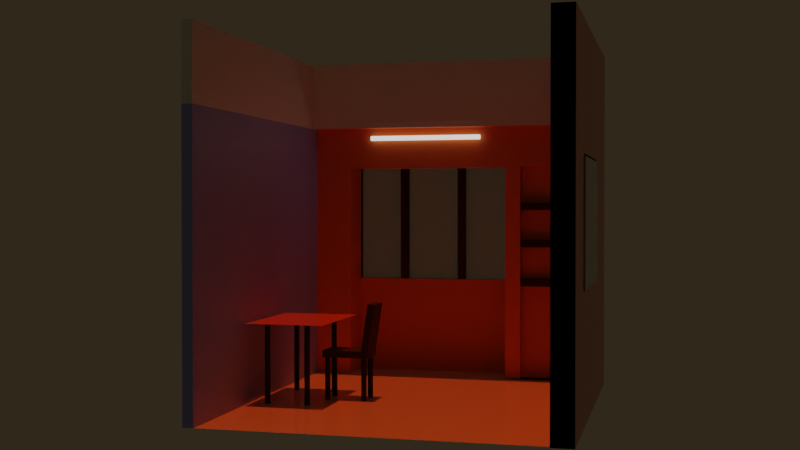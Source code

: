 # Source: room.blend  (saved by Blender 2.92.15; exported with 4.5.12 LTS)
import bpy
from mathutils import Matrix  # noqa: F401  (used for matrix-valued properties, if any)

bpy.ops.wm.read_factory_settings(use_empty=True)
scene = bpy.context.scene
scene.name = 'Scene'

# ---- collections
col_collection = bpy.data.collections.new('Collection'); scene.collection.children.link(col_collection)

# ---- materials (node trees are filled in below, after node groups)
mat_material_006 = bpy.data.materials.new('Material.006')
mat_wall_top__003 = bpy.data.materials.new('wall top .003')
mat_wall_left_003 = bpy.data.materials.new('wall left.003')
mat_material_007 = bpy.data.materials.new('Material.007')
mat_wood_002 = bpy.data.materials.new('wood.002')
mat_black_002 = bpy.data.materials.new('black.002')
mat_light_002 = bpy.data.materials.new('light.002')
mat_material_008 = bpy.data.materials.new('Material.008')
mat_material_008.alpha_threshold = 0.0
mat_material_008.line_color = (0.0, 0.0, 0.0, 1.0)
mat_glass = bpy.data.materials.new('glass')
mat_glass.use_raytrace_refraction = True
mat_glass.use_screen_refraction = True
mat_glass.thickness_mode = 'SLAB'

# ---- material node trees
mat_material_006.use_nodes = True; mat_material_006.node_tree.nodes.clear()
_N = mat_material_006.node_tree.nodes; _L = mat_material_006.node_tree.links
n0 = _N.new('ShaderNodeBsdfPrincipled'); n0.name = 'Principled BSDF'; n0.location = (10, 300)
n0.distribution = 'GGX'
n0.subsurface_method = 'BURLEY'
n0.inputs[0].default_value = (0.8, 0.1692, 0.01902, 1.0)
n0.inputs[2].default_value = 0.6236
n0.inputs[3].default_value = 1.45
n0.inputs[20].default_value = 0.2155
n0.inputs[27].default_value = (0.0, 0.0, 0.0, 1.0)
n0.inputs[28].default_value = 1.0
n1 = _N.new('ShaderNodeOutputMaterial'); n1.name = 'Material Output'; n1.location = (300, 300)
_L.new(n0.outputs[0], n1.inputs[0])
n1.is_active_output = True
mat_wall_top__003.use_nodes = True; mat_wall_top__003.node_tree.nodes.clear()
_N = mat_wall_top__003.node_tree.nodes; _L = mat_wall_top__003.node_tree.links
n0 = _N.new('ShaderNodeBsdfPrincipled'); n0.name = 'Principled BSDF'; n0.location = (10, 300)
n0.distribution = 'GGX'
n0.subsurface_method = 'BURLEY'
n0.inputs[3].default_value = 1.45
n0.inputs[27].default_value = (0.0, 0.0, 0.0, 1.0)
n0.inputs[28].default_value = 1.0
n1 = _N.new('ShaderNodeOutputMaterial'); n1.name = 'Material Output'; n1.location = (300, 300)
_L.new(n0.outputs[0], n1.inputs[0])
n1.is_active_output = True
mat_wall_left_003.use_nodes = True; mat_wall_left_003.node_tree.nodes.clear()
_N = mat_wall_left_003.node_tree.nodes; _L = mat_wall_left_003.node_tree.links
n0 = _N.new('ShaderNodeBsdfPrincipled'); n0.name = 'Principled BSDF'; n0.location = (10, 300)
n0.distribution = 'GGX'
n0.subsurface_method = 'BURLEY'
n0.inputs[0].default_value = (0.3285, 0.3913, 1.0, 1.0)
n0.inputs[3].default_value = 1.45
n0.inputs[27].default_value = (0.0, 0.0, 0.0, 1.0)
n0.inputs[28].default_value = 1.0
n1 = _N.new('ShaderNodeOutputMaterial'); n1.name = 'Material Output'; n1.location = (300, 300)
_L.new(n0.outputs[0], n1.inputs[0])
n1.is_active_output = True
mat_material_007.use_nodes = True; mat_material_007.node_tree.nodes.clear()
_N = mat_material_007.node_tree.nodes; _L = mat_material_007.node_tree.links
n0 = _N.new('ShaderNodeBsdfPrincipled'); n0.name = 'Principled BSDF'; n0.location = (10, 300)
n0.distribution = 'GGX'
n0.subsurface_method = 'BURLEY'
n0.inputs[0].default_value = (0.8, 0.1692, 0.01902, 1.0)
n0.inputs[2].default_value = 0.2418
n0.inputs[3].default_value = 1.45
n0.inputs[20].default_value = 0.2155
n0.inputs[27].default_value = (0.0, 0.0, 0.0, 1.0)
n0.inputs[28].default_value = 1.0
n1 = _N.new('ShaderNodeOutputMaterial'); n1.name = 'Material Output'; n1.location = (300, 300)
_L.new(n0.outputs[0], n1.inputs[0])
n1.is_active_output = True
mat_wood_002.use_nodes = True; mat_wood_002.node_tree.nodes.clear()
_N = mat_wood_002.node_tree.nodes; _L = mat_wood_002.node_tree.links
n0 = _N.new('ShaderNodeBsdfPrincipled'); n0.name = 'Principled BSDF'; n0.location = (58, 686)
n0.distribution = 'GGX'
n0.subsurface_method = 'BURLEY'
n0.inputs[0].default_value = (0.04321, 0.009331, 0.002798, 1.0)
n0.inputs[2].default_value = 0.8564
n0.inputs[3].default_value = 1.45
n0.inputs[27].default_value = (0.0, 0.0, 0.0, 1.0)
n0.inputs[28].default_value = 1.0
n1 = _N.new('ShaderNodeOutputMaterial'); n1.name = 'Material Output'; n1.location = (348, 686)
_L.new(n0.outputs[0], n1.inputs[0])
n1.is_active_output = True
mat_black_002.use_nodes = True; mat_black_002.node_tree.nodes.clear()
_N = mat_black_002.node_tree.nodes; _L = mat_black_002.node_tree.links
n0 = _N.new('ShaderNodeBsdfPrincipled'); n0.name = 'Principled BSDF'; n0.location = (10, 300)
n0.distribution = 'GGX'
n0.subsurface_method = 'BURLEY'
n0.inputs[0].default_value = (0.004255, 0.002909, 0.002461, 1.0)
n0.inputs[3].default_value = 1.45
n0.inputs[27].default_value = (0.0, 0.0, 0.0, 1.0)
n0.inputs[28].default_value = 1.0
n1 = _N.new('ShaderNodeOutputMaterial'); n1.name = 'Material Output'; n1.location = (300, 300)
_L.new(n0.outputs[0], n1.inputs[0])
n1.is_active_output = True
mat_light_002.use_nodes = True; mat_light_002.node_tree.nodes.clear()
_N = mat_light_002.node_tree.nodes; _L = mat_light_002.node_tree.links
n0 = _N.new('ShaderNodeBsdfPrincipled'); n0.name = 'Principled BSDF'; n0.location = (10, 300)
n0.distribution = 'GGX'
n0.subsurface_method = 'BURLEY'
n0.inputs[3].default_value = 1.45
n0.inputs[28].default_value = 1.0
n1 = _N.new('ShaderNodeOutputMaterial'); n1.name = 'Material Output'; n1.location = (300, 300)
_L.new(n0.outputs[0], n1.inputs[0])
n1.is_active_output = True
mat_material_008.use_nodes = True; mat_material_008.node_tree.nodes.clear()
_N = mat_material_008.node_tree.nodes; _L = mat_material_008.node_tree.links
n0 = _N.new('ShaderNodeOutputMaterial'); n0.name = 'Material Output'; n0.location = (306, 299)
n1 = _N.new('ShaderNodeBsdfPrincipled'); n1.name = 'Principled BSDF'; n1.location = (16, 299)
n1.distribution = 'GGX'
n1.subsurface_method = 'BURLEY'
n1.inputs[0].default_value = (0.8, 0.617, 0.2967, 1.0)
n1.inputs[2].default_value = 0.1782
n1.inputs[3].default_value = 1.45
n1.inputs[27].default_value = (0.0, 0.0, 0.0, 1.0)
n1.inputs[28].default_value = 1.0
_L.new(n1.outputs[0], n0.inputs[0])
n0.is_active_output = True
mat_glass.use_nodes = True; mat_glass.node_tree.nodes.clear()
_N = mat_glass.node_tree.nodes; _L = mat_glass.node_tree.links
n0 = _N.new('ShaderNodeBsdfPrincipled'); n0.name = 'Principled BSDF'; n0.location = (10, 300)
n0.distribution = 'GGX'
n0.subsurface_method = 'BURLEY'
n0.inputs[2].default_value = 0.0
n0.inputs[3].default_value = 1.45
n0.inputs[18].default_value = 0.8436
n0.inputs[27].default_value = (0.0, 0.0, 0.0, 1.0)
n0.inputs[28].default_value = 1.0
n1 = _N.new('ShaderNodeOutputMaterial'); n1.name = 'Material Output'; n1.location = (300, 300)
_L.new(n0.outputs[0], n1.inputs[0])
n1.is_active_output = True

# ---- world
world_world = bpy.data.worlds.new('World'); scene.world = world_world
world_world.use_nodes = True; world_world.node_tree.nodes.clear()
_N = world_world.node_tree.nodes; _L = world_world.node_tree.links
n0 = _N.new('ShaderNodeOutputWorld'); n0.name = 'World Output'; n0.location = (300, 300)
n1 = _N.new('ShaderNodeBackground'); n1.name = 'Background'; n1.location = (10, 300)
n1.inputs[0].default_value = (0.05087, 0.03881, 0.02162, 1.0)
n1.inputs[1].default_value = 0.5
_L.new(n1.outputs[0], n0.inputs[0])
n0.is_active_output = True
world_world.color = (0.05088, 0.05088, 0.05088)
world_world.use_sun_shadow = False
world_world.sun_shadow_jitter_overblur = 0.0

# ---- cameras
cam_camera_002 = bpy.data.cameras.new('Camera.002')

# ---- lights
light_area_003 = bpy.data.lights.new('Area.003', 'AREA')
light_area_003.transmission_factor = 0.0
light_area_003.energy = 785.4
light_area_003.shadow_soft_size = 1.104
light_area_003.shadow_maximum_resolution = 0.006
light_area_003.use_absolute_resolution = True
light_area_003.size = 1.104
light_area_003.size_y = 1.0
light_point_002 = bpy.data.lights.new('Point.002', 'SUN')
light_point_002.color = (1.0, 0.09673, 0.008513)
light_point_002.transmission_factor = 0.0
light_point_002.energy = 0.5
light_point_002.shadow_soft_size = 0.25
light_sun_002 = bpy.data.lights.new('Sun.002', 'SUN')
light_sun_002.color = (0.7842, 0.09148, 0.02515)
light_sun_002.transmission_factor = 0.0
light_sun_002.energy = 1.0
light_sun_002.shadow_soft_size = 0.125

# ---- meshes
me_cube_023 = bpy.data.meshes.new('Cube.023')
me_cube_023.from_pydata([(-1.0, -1.0, -1.0), (-1.0, -1.0, 4.322), (-1.0, -0.8493, -1.0), (-1.0, -0.8493, 4.322), (4.958, -1.0, -1.0), (4.958, -1.0, 4.322), (4.958, -0.8493, -1.0), (4.958, -0.8493, 4.322), (-0.178, -0.8493, -1.0), (-0.178, -0.8493, 4.322), (-0.178, -1.0, -1.0), (-0.178, -1.0, 4.322), (-1.0, -0.8493, -1.0), (-0.178, -0.8493, -1.0), (-1.0, -0.2552, 4.322), (-1.0, -0.2552, -1.0), (-0.178, -0.2552, -1.0), (-0.178, -0.2552, 4.322), (-1.0, -0.2552, 3.227), (-0.178, -0.2552, 3.227), (-1.0, -0.8493, 3.227), (-0.178, -0.8493, 3.227), (-1.0, 2.452, 4.322), (-0.178, 2.452, 4.322), (-0.178, 2.452, 3.227), (-1.0, 2.452, 3.227), (-1.0, 3.474, 4.322), (-1.0, 3.474, 3.227), (-0.178, 3.474, 3.227), (-0.178, 3.474, 4.322), (-1.0, 2.452, 0.7102), (-0.178, 2.452, 0.7102), (-1.0, 3.474, 0.7102), (-1.0, 2.452, -0.9861), (-0.178, 2.452, -0.9861), (-0.178, 3.474, -0.9861), (-1.0, 3.474, -0.9861), (-1.0, 2.452, 4.322), (-1.0, 2.452, 3.227), (-0.178, 2.452, 3.227), (-0.178, 2.452, 4.322), (-1.0, -0.2552, 3.227), (-0.178, -0.2552, 3.227), (-0.178, -0.2552, 4.322), (-1.0, -0.2552, 4.322), (-0.3587, -0.8493, -1.0), (-0.3587, -0.2552, -1.0), (-0.3587, -0.2552, 4.322), (-0.3587, -0.8493, 3.227), (-0.3587, -0.2552, 3.227), (-0.3587, 2.452, 4.322), (-0.3587, 2.452, 3.227), (-0.3587, 3.474, 4.322), (-0.3587, 3.474, 3.227), (-0.3587, 2.452, 0.7102), (-0.3587, 3.474, 0.7102), (-0.3587, 2.452, -0.9861), (-0.3587, 3.474, -0.9861), (-0.3587, 2.452, 4.322), (-0.3587, 2.452, 3.227), (-0.3587, -0.2552, 3.227), (-0.3587, -0.2552, 4.322), (-0.3587, 2.452, 2.545), (-0.178, 2.452, 2.545), (-0.178, -0.2552, 2.545), (-0.3587, -0.2552, 2.545), (-0.178, -0.2552, 4.322), (-0.178, -0.8493, 4.322), (-0.178, -0.2552, 3.227), (-0.178, -0.8493, 3.227), (-0.178, 2.452, 3.227), (-0.178, 2.452, 4.322), (-0.178, 3.474, 4.322), (-0.178, 3.474, 3.227), (-0.178, 2.452, 3.227), (-0.178, 2.452, 4.322), (-0.178, -0.2552, 3.227), (-0.178, -0.2552, 4.322), (0.05179, -0.2552, 4.322), (0.05179, -0.8493, 4.322), (0.05179, -0.2552, 3.227), (0.05179, -0.8493, 3.227), (0.05179, 2.452, 3.227), (0.05179, 2.452, 4.322), (0.05179, 3.474, 4.322), (0.05179, 3.474, 3.227), (0.05179, 2.452, 3.227), (0.05179, 2.452, 4.322), (0.05179, -0.2552, 3.227), (0.05179, -0.2552, 4.322), (-0.178, 2.452, 2.558), (-0.178, 3.474, 2.558), (-1.0, 2.452, 2.558), (-1.0, 3.474, 2.558), (-0.3587, 3.474, 2.558), (-0.3587, 2.452, 2.558), (-1.0, 2.704, 4.322), (-0.178, 2.704, 4.322), (-0.178, 2.704, 3.227), (-1.0, 2.704, 3.227), (-0.178, 2.704, 0.7102), (-1.0, 2.704, 0.7102), (-0.178, 2.704, -0.9861), (-1.0, 2.704, -0.9861), (-0.3587, 2.704, -0.9861), (-0.3587, 2.704, 4.322), (-0.178, 2.704, 4.322), (-0.178, 2.704, 3.227), (0.05179, 2.704, 4.322), (0.05179, 2.704, 3.227), (-1.0, 2.704, 2.558), (-0.178, 2.704, 2.558), (-0.3475, 3.474, 0.7102), (-0.3475, 3.474, -0.9861), (-0.3475, 3.474, 2.558), (-0.3475, 2.704, 2.558), (-0.3475, 2.704, 0.7102), (-0.3475, 2.704, -0.9861), (-0.8623, -0.8493, -1.0), (-0.8623, -0.2552, -1.0), (-0.8623, -0.8493, 3.227), (-0.8623, 2.452, 4.322), (-0.8623, 3.474, 4.322), (-0.8623, 2.452, 4.322), (-0.8623, -0.2552, 4.322), (-0.8623, -0.2552, 4.322), (-0.8623, -0.2552, 3.227), (-0.8623, 2.452, 3.227), (-0.8623, 3.474, 3.227), (-0.8623, 2.452, 0.7102), (-0.8623, 3.474, 0.7102), (-0.8623, 2.452, -0.9861), (-0.8623, 3.474, -0.9861), (-0.8623, 2.452, 3.227), (-0.8623, -0.2552, 3.227), (-0.8623, 3.474, 2.558), (-0.8623, 2.452, 2.558), (-0.8623, 2.704, 4.322), (-0.8623, 2.704, -0.9861), (-1.0, 2.452, -1.008), (-1.0, -0.2552, -1.008), (-0.8623, 2.452, -1.008), (-0.8623, -0.2552, -1.008), (-1.0, -0.2552, 0.6146), (-0.8623, -0.2552, 0.6146), (-1.0, 2.452, 0.6146), (-0.8623, 2.452, 0.6146), (-1.0, -1.0, 3.225), (-1.0, -0.8493, 3.225), (4.958, -0.8493, 3.225), (4.958, -1.0, 3.225), (-0.178, -1.0, 3.225), (-0.178, -0.8493, 3.225)], [], [(147, 1, 3, 148), (152, 9, 7, 149), (149, 7, 5, 150), (151, 11, 1, 147), (8, 6, 4, 10), (9, 3, 1, 11), (7, 9, 11, 5), (2, 8, 10, 0), (150, 5, 11, 151), (133, 38, 25, 127), (20, 120, 48, 21, 9, 3), (21, 13, 16, 19), (118, 12, 15, 119), (3, 9, 17, 47, 125, 14), (20, 3, 14, 18), (12, 20, 18, 15), (19, 17, 66, 68), (45, 13, 21, 48), (46, 49, 19, 16), (40, 39, 24, 23), (38, 37, 22, 25), (52, 29, 28, 53), (105, 97, 29, 52), (98, 28, 73, 107), (111, 90, 31, 100), (99, 96, 26, 27), (58, 40, 23, 50), (136, 92, 30, 129), (110, 93, 32, 101), (138, 103, 36, 132), (100, 31, 34, 102), (101, 32, 36, 103), (129, 30, 33, 131), (61, 43, 40, 58), (41, 44, 37, 38), (28, 29, 72, 73), (144, 143, 140, 142), (126, 18, 41, 134), (17, 19, 42, 43), (18, 14, 44, 41), (47, 17, 43, 61), (125, 47, 61, 124), (19, 49, 60, 42), (42, 60, 65, 64), (124, 61, 58, 123), (31, 54, 56, 34), (102, 104, 57, 35), (135, 94, 55, 130), (90, 95, 54, 31), (123, 58, 50, 121), (137, 105, 52, 122), (130, 55, 57, 132), (122, 52, 53, 128), (119, 126, 49, 46), (118, 45, 48, 120), (13, 45, 46, 16), (39, 59, 51, 24), (64, 65, 62, 63), (60, 59, 62, 65), (39, 42, 64, 63), (59, 39, 63, 62), (107, 73, 85, 109), (76, 74, 86, 88), (67, 69, 81, 79), (42, 39, 74, 76), (21, 19, 68, 69), (39, 40, 75, 74), (43, 42, 76, 77), (23, 24, 70, 71), (40, 43, 77, 75), (17, 9, 67, 66), (9, 21, 69, 67), (97, 23, 71, 106), (79, 81, 80, 78), (108, 109, 85, 84), (89, 88, 86, 87), (69, 68, 80, 81), (75, 77, 89, 87), (66, 67, 79, 78), (73, 72, 84, 85), (71, 70, 82, 83), (77, 76, 88, 89), (68, 66, 78, 80), (74, 75, 87, 86), (106, 71, 83, 108), (24, 51, 95, 90), (128, 53, 94, 135), (53, 28, 91, 94), (99, 27, 93, 110), (127, 25, 92, 136), (98, 24, 90, 111), (28, 98, 111, 91), (25, 99, 110, 92), (72, 106, 108, 84), (83, 82, 109, 108), (29, 97, 106, 72), (70, 107, 109, 82), (121, 50, 105, 137), (34, 56, 104, 102), (30, 101, 103, 33), (100, 102, 117, 116), (131, 33, 103, 138), (92, 110, 101, 30), (25, 22, 96, 99), (111, 100, 116, 115), (24, 98, 107, 70), (50, 23, 97, 105), (112, 116, 117, 113), (114, 115, 116, 112), (91, 111, 115, 114), (102, 35, 113, 117), (56, 131, 138, 104), (22, 121, 137, 96), (51, 127, 136, 95), (27, 128, 135, 93), (12, 118, 120, 20), (15, 18, 126, 119), (26, 122, 128, 27), (32, 130, 132, 36), (96, 137, 122, 26), (37, 123, 121, 22), (93, 135, 130, 32), (44, 124, 123, 37), (14, 125, 124, 44), (49, 126, 134, 60), (60, 134, 133, 59), (54, 129, 131, 56), (104, 138, 132, 57), (95, 136, 129, 54), (45, 118, 119, 46), (59, 133, 127, 51), (142, 140, 139, 141), (143, 145, 139, 140), (145, 146, 141, 139), (146, 144, 142, 141), (38, 133, 146, 145), (134, 41, 143, 144), (4, 150, 151, 10), (10, 151, 147, 0), (6, 149, 150, 4), (8, 152, 149, 6), (0, 147, 148, 2)])
me_cube_023.polygons.foreach_set('material_index', [0, 1, 1, 0, 0, 0, 1, 0, 1, 0, 0, 0, 0, 0, 0, 0, 0, 0, 0, 0, 0, 0, 0, 0, 0, 0, 0, 0, 0, 0, 0, 0, 0, 0, 0, 0, 0, 0, 0, 0, 0, 0, 0, 0, 0, 0, 0, 0, 0, 0, 0, 0, 0, 0, 0, 0, 0, 0, 0, 0, 0, 0, 0, 0, 0, 0, 0, 0, 0, 0, 0, 0, 0, 1, 1, 1, 0, 0, 0, 0, 0, 0, 0, 0, 0, 0, 0, 0, 0, 0, 0, 0, 0, 0, 1, 0, 0, 0, 0, 0, 0, 0, 0, 0, 0, 0, 0, 0, 0, 0, 0, 0, 0, 0, 0, 0, 0, 0, 0, 0, 0, 0, 0, 0, 0, 0, 0, 0, 0, 0, 0, 0, 0, 0, 0, 0, 0, 2, 0, 2, 2, 0])
_uv = me_cube_023.uv_layers.new(name='UVMap')
_uv.uv.foreach_set('vector', [0.5735, 0.0, 0.625, 0.0, 0.625, 0.25, 0.5735, 0.25, 0.5735, 0.2845, 0.625, 0.2845, 0.625, 0.5, 0.5735, 0.5, 0.5735, 0.5, 0.625, 0.5, 0.625, 0.75, 0.5735, 0.75, 0.5735, 0.9655, 0.625, 0.9655, 0.625, 1.0, 0.5735, 1.0, 0.1595, 0.5, 0.375, 0.5, 0.375, 0.75, 0.1595, 0.75, 0.8405, 0.5, 0.875, 0.5, 0.875, 0.75, 0.8405, 0.75, 0.625, 0.5, 0.8405, 0.5, 0.8405, 0.75, 0.625, 0.75, 0.125, 0.5, 0.1595, 0.5, 0.1595, 0.75, 0.125, 0.75, 0.5735, 0.75, 0.625, 0.75, 0.625, 0.9655, 0.5735, 0.9655, 0.5736, 0.2558, 0.5736, 0.25, 0.5736, 0.25, 0.5736, 0.2558, 0.5736, 0.25, 0.5736, 0.2558, 0.5736, 0.2769, 0.5736, 0.2845, 0.625, 0.2845, 0.625, 0.25, 0.5736, 0.2845, 0.375, 0.2845, 0.375, 0.2845, 0.5736, 0.2845, 0.375, 0.2558, 0.375, 0.25, 0.375, 0.25, 0.375, 0.2558, 0.625, 0.25, 0.625, 0.2845, 0.625, 0.2845, 0.625, 0.2769, 0.625, 0.2558, 0.625, 0.25, 0.5736, 0.25, 0.625, 0.25, 0.625, 0.25, 0.5736, 0.25, 0.375, 0.25, 0.5736, 0.25, 0.5736, 0.25, 0.375, 0.25, 0.5736, 0.2845, 0.625, 0.2845, 0.625, 0.2845, 0.5736, 0.2845, 0.375, 0.2769, 0.375, 0.2845, 0.5736, 0.2845, 0.5736, 0.2769, 0.375, 0.2769, 0.5736, 0.2769, 0.5736, 0.2845, 0.375, 0.2845, 0.625, 0.2845, 0.5736, 0.2845, 0.5736, 0.2845, 0.625, 0.2845, 0.5736, 0.25, 0.625, 0.25, 0.625, 0.25, 0.5736, 0.25, 0.625, 0.2769, 0.625, 0.2845, 0.5736, 0.2845, 0.5736, 0.2769, 0.625, 0.2769, 0.625, 0.2845, 0.625, 0.2845, 0.625, 0.2769, 0.5736, 0.2845, 0.5736, 0.2845, 0.5736, 0.2845, 0.5736, 0.2845, 0.5736, 0.2845, 0.5736, 0.2845, 0.5736, 0.2845, 0.5736, 0.2845, 0.5736, 0.25, 0.625, 0.25, 0.625, 0.25, 0.5736, 0.25, 0.625, 0.2769, 0.625, 0.2845, 0.625, 0.2845, 0.625, 0.2769, 0.5736, 0.2558, 0.5736, 0.25, 0.5736, 0.25, 0.5736, 0.2558, 0.5736, 0.25, 0.5736, 0.25, 0.5736, 0.25, 0.5736, 0.25, 0.5736, 0.2558, 0.5736, 0.25, 0.5736, 0.25, 0.5736, 0.2558, 0.5736, 0.2845, 0.5736, 0.2845, 0.5736, 0.2845, 0.5736, 0.2845, 0.5736, 0.25, 0.5736, 0.25, 0.5736, 0.25, 0.5736, 0.25, 0.5736, 0.2558, 0.5736, 0.25, 0.5736, 0.25, 0.5736, 0.2558, 0.625, 0.2769, 0.625, 0.2845, 0.625, 0.2845, 0.625, 0.2769, 0.5736, 0.25, 0.625, 0.25, 0.625, 0.25, 0.5736, 0.25, 0.5736, 0.2845, 0.625, 0.2845, 0.625, 0.2845, 0.5736, 0.2845, 0.5736, 0.2558, 0.5736, 0.25, 0.5736, 0.25, 0.5736, 0.2558, 0.5736, 0.2558, 0.5736, 0.25, 0.5736, 0.25, 0.5736, 0.2558, 0.625, 0.2845, 0.5736, 0.2845, 0.5736, 0.2845, 0.625, 0.2845, 0.5736, 0.25, 0.625, 0.25, 0.625, 0.25, 0.5736, 0.25, 0.625, 0.2769, 0.625, 0.2845, 0.625, 0.2845, 0.625, 0.2769, 0.625, 0.2558, 0.625, 0.2769, 0.625, 0.2769, 0.625, 0.2558, 0.5736, 0.2845, 0.5736, 0.2769, 0.5736, 0.2769, 0.5736, 0.2845, 0.5736, 0.2845, 0.5736, 0.2769, 0.5736, 0.2769, 0.5736, 0.2845, 0.625, 0.2558, 0.625, 0.2769, 0.625, 0.2769, 0.625, 0.2558, 0.5736, 0.2845, 0.5736, 0.2769, 0.5736, 0.2769, 0.5736, 0.2845, 0.5736, 0.2845, 0.5736, 0.2769, 0.5736, 0.2769, 0.5736, 0.2845, 0.5736, 0.2558, 0.5736, 0.2769, 0.5736, 0.2769, 0.5736, 0.2558, 0.5736, 0.2845, 0.5736, 0.2769, 0.5736, 0.2769, 0.5736, 0.2845, 0.625, 0.2558, 0.625, 0.2769, 0.625, 0.2769, 0.625, 0.2558, 0.625, 0.2558, 0.625, 0.2769, 0.625, 0.2769, 0.625, 0.2558, 0.5736, 0.2558, 0.5736, 0.2769, 0.5736, 0.2769, 0.5736, 0.2558, 0.625, 0.2558, 0.625, 0.2769, 0.5736, 0.2769, 0.5736, 0.2558, 0.375, 0.2558, 0.5736, 0.2558, 0.5736, 0.2769, 0.375, 0.2769, 0.375, 0.2558, 0.375, 0.2769, 0.5736, 0.2769, 0.5736, 0.2558, 0.375, 0.2845, 0.375, 0.2769, 0.375, 0.2769, 0.375, 0.2845, 0.5736, 0.2845, 0.5736, 0.2769, 0.5736, 0.2769, 0.5736, 0.2845, 0.5736, 0.2845, 0.5736, 0.2769, 0.5736, 0.2769, 0.5736, 0.2845, 0.5736, 0.2769, 0.5736, 0.2769, 0.5736, 0.2769, 0.5736, 0.2769, 0.5736, 0.2845, 0.5736, 0.2845, 0.5736, 0.2845, 0.5736, 0.2845, 0.5736, 0.2769, 0.5736, 0.2845, 0.5736, 0.2845, 0.5736, 0.2769, 0.5736, 0.2845, 0.5736, 0.2845, 0.5736, 0.2845, 0.5736, 0.2845, 0.5736, 0.2845, 0.5736, 0.2845, 0.5736, 0.2845, 0.5736, 0.2845, 0.625, 0.2845, 0.5736, 0.2845, 0.5736, 0.2845, 0.625, 0.2845, 0.5736, 0.2845, 0.5736, 0.2845, 0.5736, 0.2845, 0.5736, 0.2845, 0.5736, 0.2845, 0.5736, 0.2845, 0.5736, 0.2845, 0.5736, 0.2845, 0.5736, 0.2845, 0.625, 0.2845, 0.625, 0.2845, 0.5736, 0.2845, 0.625, 0.2845, 0.5736, 0.2845, 0.5736, 0.2845, 0.625, 0.2845, 0.625, 0.2845, 0.5736, 0.2845, 0.5736, 0.2845, 0.625, 0.2845, 0.625, 0.2845, 0.625, 0.2845, 0.625, 0.2845, 0.625, 0.2845, 0.625, 0.2845, 0.625, 0.2845, 0.625, 0.2845, 0.625, 0.2845, 0.625, 0.2845, 0.5736, 0.2845, 0.5736, 0.2845, 0.625, 0.2845, 0.625, 0.2845, 0.625, 0.2845, 0.625, 0.2845, 0.625, 0.2845, 0.625, 0.2845, 0.5736, 0.2845, 0.5736, 0.2845, 0.625, 0.2845, 0.625, 0.2845, 0.5736, 0.2845, 0.5736, 0.2845, 0.625, 0.2845, 0.625, 0.2845, 0.5736, 0.2845, 0.5736, 0.2845, 0.625, 0.2845, 0.5736, 0.2845, 0.5736, 0.2845, 0.5736, 0.2845, 0.5736, 0.2845, 0.625, 0.2845, 0.625, 0.2845, 0.625, 0.2845, 0.625, 0.2845, 0.625, 0.2845, 0.625, 0.2845, 0.625, 0.2845, 0.625, 0.2845, 0.5736, 0.2845, 0.625, 0.2845, 0.625, 0.2845, 0.5736, 0.2845, 0.625, 0.2845, 0.5736, 0.2845, 0.5736, 0.2845, 0.625, 0.2845, 0.625, 0.2845, 0.5736, 0.2845, 0.5736, 0.2845, 0.625, 0.2845, 0.5736, 0.2845, 0.625, 0.2845, 0.625, 0.2845, 0.5736, 0.2845, 0.5736, 0.2845, 0.625, 0.2845, 0.625, 0.2845, 0.5736, 0.2845, 0.625, 0.2845, 0.625, 0.2845, 0.625, 0.2845, 0.625, 0.2845, 0.5736, 0.2845, 0.5736, 0.2769, 0.5736, 0.2769, 0.5736, 0.2845, 0.5736, 0.2558, 0.5736, 0.2769, 0.5736, 0.2769, 0.5736, 0.2558, 0.5736, 0.2769, 0.5736, 0.2845, 0.5736, 0.2845, 0.5736, 0.2769, 0.5736, 0.25, 0.5736, 0.25, 0.5736, 0.25, 0.5736, 0.25, 0.5736, 0.2558, 0.5736, 0.25, 0.5736, 0.25, 0.5736, 0.2558, 0.5736, 0.2845, 0.5736, 0.2845, 0.5736, 0.2845, 0.5736, 0.2845, 0.5736, 0.2845, 0.5736, 0.2845, 0.5736, 0.2845, 0.5736, 0.2845, 0.5736, 0.25, 0.5736, 0.25, 0.5736, 0.25, 0.5736, 0.25, 0.625, 0.2845, 0.625, 0.2845, 0.625, 0.2845, 0.625, 0.2845, 0.625, 0.2845, 0.5736, 0.2845, 0.5736, 0.2845, 0.625, 0.2845, 0.625, 0.2845, 0.625, 0.2845, 0.625, 0.2845, 0.625, 0.2845, 0.5736, 0.2845, 0.5736, 0.2845, 0.5736, 0.2845, 0.5736, 0.2845, 0.625, 0.2558, 0.625, 0.2769, 0.625, 0.2769, 0.625, 0.2558, 0.5736, 0.2845, 0.5736, 0.2769, 0.5736, 0.2769, 0.5736, 0.2845, 0.5736, 0.25, 0.5736, 0.25, 0.5736, 0.25, 0.5736, 0.25, 0.5736, 0.2845, 0.5736, 0.2845, 0.5736, 0.2845, 0.5736, 0.2845, 0.5736, 0.2558, 0.5736, 0.25, 0.5736, 0.25, 0.5736, 0.2558, 0.5736, 0.25, 0.5736, 0.25, 0.5736, 0.25, 0.5736, 0.25, 0.5736, 0.25, 0.625, 0.25, 0.625, 0.25, 0.5736, 0.25, 0.5736, 0.2845, 0.5736, 0.2845, 0.5736, 0.2845, 0.5736, 0.2845, 0.5736, 0.2845, 0.5736, 0.2845, 0.5736, 0.2845, 0.5736, 0.2845, 0.625, 0.2769, 0.625, 0.2845, 0.625, 0.2845, 0.625, 0.2769, 0.5736, 0.2845, 0.5736, 0.2845, 0.5736, 0.2845, 0.5736, 0.2845, 0.5736, 0.2845, 0.5736, 0.2845, 0.5736, 0.2845, 0.5736, 0.2845, 0.5736, 0.2845, 0.5736, 0.2845, 0.5736, 0.2845, 0.5736, 0.2845, 0.5736, 0.2845, 0.5736, 0.2845, 0.5736, 0.2845, 0.5736, 0.2845, 0.5736, 0.2769, 0.5736, 0.2558, 0.5736, 0.2558, 0.5736, 0.2769, 0.625, 0.25, 0.625, 0.2558, 0.625, 0.2558, 0.625, 0.25, 0.5736, 0.2769, 0.5736, 0.2558, 0.5736, 0.2558, 0.5736, 0.2769, 0.5736, 0.25, 0.5736, 0.2558, 0.5736, 0.2558, 0.5736, 0.25, 0.375, 0.25, 0.375, 0.2558, 0.5736, 0.2558, 0.5736, 0.25, 0.375, 0.25, 0.5736, 0.25, 0.5736, 0.2558, 0.375, 0.2558, 0.625, 0.25, 0.625, 0.2558, 0.5736, 0.2558, 0.5736, 0.25, 0.5736, 0.25, 0.5736, 0.2558, 0.5736, 0.2558, 0.5736, 0.25, 0.625, 0.25, 0.625, 0.2558, 0.625, 0.2558, 0.625, 0.25, 0.625, 0.25, 0.625, 0.2558, 0.625, 0.2558, 0.625, 0.25, 0.5736, 0.25, 0.5736, 0.2558, 0.5736, 0.2558, 0.5736, 0.25, 0.625, 0.25, 0.625, 0.2558, 0.625, 0.2558, 0.625, 0.25, 0.625, 0.25, 0.625, 0.2558, 0.625, 0.2558, 0.625, 0.25, 0.5736, 0.2769, 0.5736, 0.2558, 0.5736, 0.2558, 0.5736, 0.2769, 0.5736, 0.2769, 0.5736, 0.2558, 0.5736, 0.2558, 0.5736, 0.2769, 0.5736, 0.2769, 0.5736, 0.2558, 0.5736, 0.2558, 0.5736, 0.2769, 0.5736, 0.2769, 0.5736, 0.2558, 0.5736, 0.2558, 0.5736, 0.2769, 0.5736, 0.2769, 0.5736, 0.2558, 0.5736, 0.2558, 0.5736, 0.2769, 0.375, 0.2769, 0.375, 0.2558, 0.375, 0.2558, 0.375, 0.2769, 0.5736, 0.2769, 0.5736, 0.2558, 0.5736, 0.2558, 0.5736, 0.2769, 0.5736, 0.2558, 0.5736, 0.25, 0.5736, 0.25, 0.5736, 0.2558, 0.5736, 0.25, 0.5736, 0.25, 0.5736, 0.25, 0.5736, 0.25, 0.5736, 0.25, 0.5736, 0.2558, 0.5736, 0.2558, 0.5736, 0.25, 0.5736, 0.2558, 0.5736, 0.2558, 0.5736, 0.2558, 0.5736, 0.2558, 0.5736, 0.25, 0.5736, 0.2558, 0.5736, 0.2558, 0.5736, 0.25, 0.5736, 0.2558, 0.5736, 0.25, 0.5736, 0.25, 0.5736, 0.2558, 0.375, 0.75, 0.5735, 0.75, 0.5735, 0.9655, 0.375, 0.9655, 0.375, 0.9655, 0.5735, 0.9655, 0.5735, 1.0, 0.375, 1.0, 0.375, 0.5, 0.5735, 0.5, 0.5735, 0.75, 0.375, 0.75, 0.375, 0.2845, 0.5735, 0.2845, 0.5735, 0.5, 0.375, 0.5, 0.375, 0.0, 0.5735, 0.0, 0.5735, 0.25, 0.375, 0.25])
me_cube_023.materials.append(mat_material_006)
me_cube_023.materials.append(mat_wall_top__003)
me_cube_023.materials.append(mat_wall_left_003)
me_cube_023.use_remesh_fix_poles = True
me_cube_023.use_remesh_preserve_attributes = False
me_cube_023.use_mirror_vertex_groups = False
me_cube_023.update()
me_cube_020 = bpy.data.meshes.new('Cube.020')
me_cube_020.from_pydata([(-1.0, -1.0, -1.0), (-1.0, -1.0, 1.84), (-1.0, -0.839, -1.0), (-1.0, -0.839, 1.84), (-0.1726, -1.0, -1.0), (-0.1726, -1.0, 1.84), (-0.1726, -0.839, -1.0), (-0.1726, -0.839, 1.84), (-0.1726, -1.0, -1.0), (-0.1726, -1.0, 1.84), (-0.1726, -0.839, -1.0), (-0.1726, -0.839, 1.84), (-0.706, -0.839, -1.0), (-0.706, -0.839, 1.84), (-0.706, -1.0, -1.0), (-0.706, -1.0, 1.84), (-1.0, -1.0, 0.9125), (-1.0, -0.839, 0.9125), (-0.1726, -0.839, 0.9125), (-0.1726, -1.0, 0.9125), (-0.706, -1.0, 0.9125), (-0.706, -0.839, 0.9125), (-1.0, -0.839, -0.04376), (-0.1726, -0.839, -0.04376), (-0.1726, -1.0, -0.04376), (-0.706, -1.0, -0.04376), (-0.706, -0.839, -0.04376), (-1.0, -1.0, -0.04376), (-0.3604, -0.839, 1.84), (-0.3604, -1.0, -1.0), (-0.3604, -0.839, -1.0), (-0.3604, -1.0, 1.84), (-0.3604, -1.0, 0.9125), (-0.3604, -0.839, 0.9125), (-0.3604, -0.839, -0.04376), (-0.3604, -1.0, -0.04376), (-1.0, -1.0, 1.269), (-1.0, -0.839, 1.269), (-0.1726, -0.839, 1.269), (-0.1726, -1.0, 1.269), (-0.706, -1.0, 1.269), (-0.706, -0.839, 1.269), (-0.3604, -1.0, 1.269), (-0.3604, -0.839, 1.269)], [], [(36, 1, 3, 37), (43, 28, 7, 38), (38, 7, 5, 39), (40, 15, 1, 36), (30, 6, 4, 29), (13, 3, 1, 15), (10, 11, 9, 8), (28, 13, 15, 31), (2, 12, 14, 0), (42, 31, 15, 40), (37, 3, 13, 41), (22, 17, 21, 26), (25, 20, 16, 27), (23, 18, 19, 24), (34, 33, 18, 23), (27, 16, 17, 22), (0, 27, 22, 2), (30, 34, 23, 6), (6, 23, 24, 4), (14, 25, 27, 0), (29, 35, 25, 14), (2, 22, 26, 12), (4, 24, 35, 29), (12, 26, 34, 30), (24, 19, 32, 35), (39, 5, 31, 42), (7, 28, 31, 5), (12, 30, 29, 14), (41, 13, 28, 43), (21, 41, 43, 33), (19, 39, 42, 32), (17, 37, 41, 21), (32, 42, 40, 20), (20, 40, 36, 16), (18, 38, 39, 19), (33, 43, 38, 18), (16, 36, 37, 17)])
me_cube_020.polygons.foreach_set('material_index', [0, 0, 1, 1, 0, 1, 0, 1, 0, 1, 0, 0, 0, 0, 0, 0, 0, 0, 0, 0, 0, 0, 0, 0, 0, 1, 1, 0, 0, 0, 0, 0, 0, 0, 0, 0, 0])
_uv = me_cube_020.uv_layers.new(name='UVMap')
_uv.uv.foreach_set('vector', [0.5748, 0.0, 0.625, 0.0, 0.625, 0.25, 0.5748, 0.25, 0.5748, 0.4432, 0.625, 0.4432, 0.625, 0.5, 0.5748, 0.5, 0.5748, 0.5, 0.625, 0.5, 0.625, 0.75, 0.5748, 0.75, 0.5748, 0.9112, 0.625, 0.9112, 0.625, 1.0, 0.5748, 1.0, 0.3182, 0.5, 0.375, 0.5, 0.375, 0.75, 0.3182, 0.75, 0.7862, 0.5, 0.875, 0.5, 0.875, 0.75, 0.7862, 0.75, 0.375, 0.5, 0.625, 0.5, 0.625, 0.75, 0.375, 0.75, 0.6818, 0.5, 0.7862, 0.5, 0.7862, 0.75, 0.6818, 0.75, 0.125, 0.5, 0.2138, 0.5, 0.2138, 0.75, 0.125, 0.75, 0.5748, 0.8068, 0.625, 0.8068, 0.625, 0.9112, 0.5748, 0.9112, 0.5748, 0.25, 0.625, 0.25, 0.625, 0.3388, 0.5748, 0.3388, 0.4592, 0.25, 0.5434, 0.25, 0.5434, 0.3388, 0.4592, 0.3388, 0.4592, 0.9112, 0.5434, 0.9112, 0.5434, 1.0, 0.4592, 1.0, 0.4592, 0.5, 0.5434, 0.5, 0.5434, 0.75, 0.4592, 0.75, 0.4592, 0.4432, 0.5434, 0.4432, 0.5434, 0.5, 0.4592, 0.5, 0.4592, 0.0, 0.5434, 0.0, 0.5434, 0.25, 0.4592, 0.25, 0.375, 0.0, 0.4592, 0.0, 0.4592, 0.25, 0.375, 0.25, 0.375, 0.4432, 0.4592, 0.4432, 0.4592, 0.5, 0.375, 0.5, 0.375, 0.5, 0.4592, 0.5, 0.4592, 0.75, 0.375, 0.75, 0.375, 0.9112, 0.4592, 0.9112, 0.4592, 1.0, 0.375, 1.0, 0.375, 0.8068, 0.4592, 0.8068, 0.4592, 0.9112, 0.375, 0.9112, 0.375, 0.25, 0.4592, 0.25, 0.4592, 0.3388, 0.375, 0.3388, 0.375, 0.75, 0.4592, 0.75, 0.4592, 0.8068, 0.375, 0.8068, 0.375, 0.3388, 0.4592, 0.3388, 0.4592, 0.4432, 0.375, 0.4432, 0.4592, 0.75, 0.5434, 0.75, 0.5434, 0.8068, 0.4592, 0.8068, 0.5748, 0.75, 0.625, 0.75, 0.625, 0.8068, 0.5748, 0.8068, 0.625, 0.5, 0.6818, 0.5, 0.6818, 0.75, 0.625, 0.75, 0.2138, 0.5, 0.3182, 0.5, 0.3182, 0.75, 0.2138, 0.75, 0.5748, 0.3388, 0.625, 0.3388, 0.625, 0.4432, 0.5748, 0.4432, 0.5434, 0.3388, 0.5748, 0.3388, 0.5748, 0.4432, 0.5434, 0.4432, 0.5434, 0.75, 0.5748, 0.75, 0.5748, 0.8068, 0.5434, 0.8068, 0.5434, 0.25, 0.5748, 0.25, 0.5748, 0.3388, 0.5434, 0.3388, 0.5434, 0.8068, 0.5748, 0.8068, 0.5748, 0.9112, 0.5434, 0.9112, 0.5434, 0.9112, 0.5748, 0.9112, 0.5748, 1.0, 0.5434, 1.0, 0.5434, 0.5, 0.5748, 0.5, 0.5748, 0.75, 0.5434, 0.75, 0.5434, 0.4432, 0.5748, 0.4432, 0.5748, 0.5, 0.5434, 0.5, 0.5434, 0.0, 0.5748, 0.0, 0.5748, 0.25, 0.5434, 0.25])
me_cube_020.materials.append(mat_material_007)
me_cube_020.materials.append(mat_wall_top__003)
me_cube_020.materials.append(None)
me_cube_020.use_remesh_fix_poles = True
me_cube_020.use_remesh_preserve_attributes = False
me_cube_020.use_mirror_vertex_groups = False
me_cube_020.update()
me_cube_021 = bpy.data.meshes.new('Cube.021')
me_cube_021.from_pydata([(-1.0, -1.0, -1.0), (-1.0, -1.0, 1.84), (-1.0, -0.839, -1.0), (-1.0, -0.839, 1.84), (-0.1726, -1.0, -1.0), (-0.1726, -1.0, 1.84), (-0.1726, -0.839, -1.0), (-0.1726, -0.839, 1.84), (-0.1726, -1.0, -1.0), (-0.1726, -1.0, 1.84), (-0.1726, -0.839, -1.0), (-0.1726, -0.839, 1.84)], [], [(0, 1, 3, 2), (2, 3, 7, 6), (6, 7, 5, 4), (4, 5, 1, 0), (2, 6, 4, 0), (7, 3, 1, 5), (10, 11, 9, 8)])
_uv = me_cube_021.uv_layers.new(name='UVMap')
_uv.uv.foreach_set('vector', [0.375, 0.0, 0.625, 0.0, 0.625, 0.25, 0.375, 0.25, 0.375, 0.25, 0.625, 0.25, 0.625, 0.5, 0.375, 0.5, 0.375, 0.5, 0.625, 0.5, 0.625, 0.75, 0.375, 0.75, 0.375, 0.75, 0.625, 0.75, 0.625, 1.0, 0.375, 1.0, 0.125, 0.5, 0.375, 0.5, 0.375, 0.75, 0.125, 0.75, 0.625, 0.5, 0.875, 0.5, 0.875, 0.75, 0.625, 0.75, 0.375, 0.5, 0.625, 0.5, 0.625, 0.75, 0.375, 0.75])
me_cube_021.materials.append(mat_wall_left_003)
me_cube_021.use_remesh_fix_poles = True
me_cube_021.use_remesh_preserve_attributes = False
me_cube_021.use_mirror_vertex_groups = False
me_cube_021.update()
me_cube_025 = bpy.data.meshes.new('Cube.025')
me_cube_025.from_pydata([(-1.0, -1.0, -1.0), (-1.0, -1.0, 1.0), (-1.0, 1.0, -1.0), (-1.0, 1.0, 1.0), (1.0, -1.0, -1.0), (1.0, -1.0, 1.0), (1.0, 1.0, -1.0), (1.0, 1.0, 1.0)], [], [(0, 1, 3, 2), (2, 3, 7, 6), (6, 7, 5, 4), (4, 5, 1, 0), (2, 6, 4, 0), (7, 3, 1, 5)])
_uv = me_cube_025.uv_layers.new(name='UVMap')
_uv.uv.foreach_set('vector', [0.375, 0.0, 0.625, 0.0, 0.625, 0.25, 0.375, 0.25, 0.375, 0.25, 0.625, 0.25, 0.625, 0.5, 0.375, 0.5, 0.375, 0.5, 0.625, 0.5, 0.625, 0.75, 0.375, 0.75, 0.375, 0.75, 0.625, 0.75, 0.625, 1.0, 0.375, 1.0, 0.125, 0.5, 0.375, 0.5, 0.375, 0.75, 0.125, 0.75, 0.625, 0.5, 0.875, 0.5, 0.875, 0.75, 0.625, 0.75])
me_cube_025.materials.append(mat_wood_002)
me_cube_025.use_remesh_fix_poles = True
me_cube_025.use_remesh_preserve_attributes = False
me_cube_025.use_mirror_vertex_groups = False
me_cube_025.update()
me_cube_024 = bpy.data.meshes.new('Cube.024')
me_cube_024.from_pydata([(-1.0, -1.0, -1.0), (-1.0, -1.0, 1.0), (-1.0, 1.0, -1.0), (-1.0, 1.0, 1.0), (1.0, -1.0, -1.0), (1.0, -1.0, 1.0), (1.0, 1.0, -1.0), (1.0, 1.0, 1.0)], [], [(0, 1, 3, 2), (2, 3, 7, 6), (6, 7, 5, 4), (4, 5, 1, 0), (2, 6, 4, 0), (7, 3, 1, 5)])
_uv = me_cube_024.uv_layers.new(name='UVMap')
_uv.uv.foreach_set('vector', [0.375, 0.0, 0.625, 0.0, 0.625, 0.25, 0.375, 0.25, 0.375, 0.25, 0.625, 0.25, 0.625, 0.5, 0.375, 0.5, 0.375, 0.5, 0.625, 0.5, 0.625, 0.75, 0.375, 0.75, 0.375, 0.75, 0.625, 0.75, 0.625, 1.0, 0.375, 1.0, 0.125, 0.5, 0.375, 0.5, 0.375, 0.75, 0.125, 0.75, 0.625, 0.5, 0.875, 0.5, 0.875, 0.75, 0.625, 0.75])
me_cube_024.materials.append(mat_wood_002)
me_cube_024.use_remesh_fix_poles = True
me_cube_024.use_remesh_preserve_attributes = False
me_cube_024.use_mirror_vertex_groups = False
me_cube_024.update()
me_cube_022 = bpy.data.meshes.new('Cube.022')
me_cube_022.from_pydata([(-1.0, -1.0, -1.0), (-1.0, -1.0, 1.0), (-1.0, 1.0, -1.0), (-1.0, 1.0, 1.0), (1.0, -1.0, -1.0), (1.0, -1.0, 1.0), (1.0, 1.0, -1.0), (1.0, 1.0, 1.0)], [], [(0, 1, 3, 2), (2, 3, 7, 6), (6, 7, 5, 4), (4, 5, 1, 0), (2, 6, 4, 0), (7, 3, 1, 5)])
_uv = me_cube_022.uv_layers.new(name='UVMap')
_uv.uv.foreach_set('vector', [0.375, 0.0, 0.625, 0.0, 0.625, 0.25, 0.375, 0.25, 0.375, 0.25, 0.625, 0.25, 0.625, 0.5, 0.375, 0.5, 0.375, 0.5, 0.625, 0.5, 0.625, 0.75, 0.375, 0.75, 0.375, 0.75, 0.625, 0.75, 0.625, 1.0, 0.375, 1.0, 0.125, 0.5, 0.375, 0.5, 0.375, 0.75, 0.125, 0.75, 0.625, 0.5, 0.875, 0.5, 0.875, 0.75, 0.625, 0.75])
me_cube_022.materials.append(mat_wood_002)
me_cube_022.use_remesh_fix_poles = True
me_cube_022.use_remesh_preserve_attributes = False
me_cube_022.use_mirror_vertex_groups = False
me_cube_022.update()
me_cube_019 = bpy.data.meshes.new('Cube.019')
me_cube_019.from_pydata([(-1.0, -1.0, -1.0), (-1.0, -1.0, -0.5696), (-1.0, 1.954, -1.0), (-1.0, 1.954, -0.5696), (1.0, -1.0, -1.0), (1.0, -1.0, -0.5696), (1.0, 1.954, -1.0), (1.0, 1.954, -0.5696)], [], [(0, 1, 3, 2), (2, 3, 7, 6), (6, 7, 5, 4), (4, 5, 1, 0), (2, 6, 4, 0), (7, 3, 1, 5)])
_uv = me_cube_019.uv_layers.new(name='UVMap')
_uv.uv.foreach_set('vector', [0.375, 0.0, 0.625, 0.0, 0.625, 0.25, 0.375, 0.25, 0.375, 0.25, 0.625, 0.25, 0.625, 0.5, 0.375, 0.5, 0.375, 0.5, 0.625, 0.5, 0.625, 0.75, 0.375, 0.75, 0.375, 0.75, 0.625, 0.75, 0.625, 1.0, 0.375, 1.0, 0.125, 0.5, 0.375, 0.5, 0.375, 0.75, 0.125, 0.75, 0.625, 0.5, 0.875, 0.5, 0.875, 0.75, 0.625, 0.75])
me_cube_019.materials.append(mat_wood_002)
me_cube_019.use_remesh_fix_poles = True
me_cube_019.use_remesh_preserve_attributes = False
me_cube_019.use_mirror_vertex_groups = False
me_cube_019.update()
me_cube_018 = bpy.data.meshes.new('Cube.018')
me_cube_018.from_pydata([(-1.0, -1.477, -0.2152), (-1.012, -1.548, 0.2007), (-1.0, 1.477, -0.2152), (-1.0, 1.477, 0.2152), (1.0, -1.477, -0.2152), (0.9883, -1.548, 0.2007), (1.0, 1.477, -0.2152), (1.0, 1.477, 0.2152)], [], [(0, 1, 3, 2), (2, 3, 7, 6), (6, 7, 5, 4), (4, 5, 1, 0), (2, 6, 4, 0), (7, 3, 1, 5)])
_uv = me_cube_018.uv_layers.new(name='UVMap')
_uv.uv.foreach_set('vector', [0.375, 0.0, 0.625, 0.0, 0.625, 0.25, 0.375, 0.25, 0.375, 0.25, 0.625, 0.25, 0.625, 0.5, 0.375, 0.5, 0.375, 0.5, 0.625, 0.5, 0.625, 0.75, 0.375, 0.75, 0.375, 0.75, 0.625, 0.75, 0.625, 1.0, 0.375, 1.0, 0.125, 0.5, 0.375, 0.5, 0.375, 0.75, 0.125, 0.75, 0.625, 0.5, 0.875, 0.5, 0.875, 0.75, 0.625, 0.75])
me_cube_018.materials.append(mat_wood_002)
me_cube_018.use_remesh_fix_poles = True
me_cube_018.use_remesh_preserve_attributes = False
me_cube_018.use_mirror_vertex_groups = False
me_cube_018.update()
me_cylinder_026 = bpy.data.meshes.new('Cylinder.026')
me_cylinder_026.from_pydata([(0.0, 1.0, -1.0), (0.0, 1.0, 1.0), (0.5, 0.866, -1.0), (0.5, 0.866, 1.0), (0.866, 0.5, -1.0), (0.866, 0.5, 1.0), (1.0, -4.371e-08, -1.0), (1.0, -4.371e-08, 1.0), (0.866, -0.5, -1.0), (0.866, -0.5, 1.0), (0.5, -0.866, -1.0), (0.5, -0.866, 1.0), (1.51e-07, -1.0, -1.0), (1.51e-07, -1.0, 1.0), (-0.5, -0.866, -1.0), (-0.5, -0.866, 1.0), (-0.866, -0.5, -1.0), (-0.866, -0.5, 1.0), (-1.0, -4.649e-07, -1.0), (-1.0, -4.649e-07, 1.0), (-0.866, 0.5, -1.0), (-0.866, 0.5, 1.0), (-0.5, 0.866, -1.0), (-0.5, 0.866, 1.0)], [], [(0, 1, 3, 2), (2, 3, 5, 4), (4, 5, 7, 6), (6, 7, 9, 8), (8, 9, 11, 10), (10, 11, 13, 12), (12, 13, 15, 14), (14, 15, 17, 16), (16, 17, 19, 18), (18, 19, 21, 20), (3, 1, 23, 21, 19, 17, 15, 13, 11, 9, 7, 5), (20, 21, 23, 22), (22, 23, 1, 0), (0, 2, 4, 6, 8, 10, 12, 14, 16, 18, 20, 22)])
_uv = me_cylinder_026.uv_layers.new(name='UVMap')
_uv.uv.foreach_set('vector', [1.0, 0.5, 1.0, 1.0, 0.9167, 1.0, 0.9167, 0.5, 0.9167, 0.5, 0.9167, 1.0, 0.8333, 1.0, 0.8333, 0.5, 0.8333, 0.5, 0.8333, 1.0, 0.75, 1.0, 0.75, 0.5, 0.75, 0.5, 0.75, 1.0, 0.6667, 1.0, 0.6667, 0.5, 0.6667, 0.5, 0.6667, 1.0, 0.5833, 1.0, 0.5833, 0.5, 0.5833, 0.5, 0.5833, 1.0, 0.5, 1.0, 0.5, 0.5, 0.5, 0.5, 0.5, 1.0, 0.4167, 1.0, 0.4167, 0.5, 0.4167, 0.5, 0.4167, 1.0, 0.3333, 1.0, 0.3333, 0.5, 0.3333, 0.5, 0.3333, 1.0, 0.25, 1.0, 0.25, 0.5, 0.25, 0.5, 0.25, 1.0, 0.1667, 1.0, 0.1667, 0.5, 0.37, 0.4578, 0.25, 0.49, 0.13, 0.4578, 0.04215, 0.37, 0.01, 0.25, 0.04215, 0.13, 0.13, 0.04215, 0.25, 0.01, 0.37, 0.04215, 0.4578, 0.13, 0.49, 0.25, 0.4578, 0.37, 0.1667, 0.5, 0.1667, 1.0, 0.08333, 1.0, 0.08333, 0.5, 0.08333, 0.5, 0.08333, 1.0, 7.451e-08, 1.0, 7.451e-08, 0.5, 0.75, 0.49, 0.87, 0.4578, 0.9578, 0.37, 0.99, 0.25, 0.9578, 0.13, 0.87, 0.04215, 0.75, 0.01, 0.63, 0.04215, 0.5422, 0.13, 0.51, 0.25, 0.5422, 0.37, 0.63, 0.4578])
me_cylinder_026.materials.append(mat_black_002)
me_cylinder_026.use_remesh_fix_poles = True
me_cylinder_026.use_remesh_preserve_attributes = False
me_cylinder_026.use_mirror_vertex_groups = False
me_cylinder_026.update()
me_cylinder_025 = bpy.data.meshes.new('Cylinder.025')
me_cylinder_025.from_pydata([(0.0, 1.0, -1.0), (0.0, 1.0, 1.0), (0.5, 0.866, -1.0), (0.5, 0.866, 1.0), (0.866, 0.5, -1.0), (0.866, 0.5, 1.0), (1.0, -4.371e-08, -1.0), (1.0, -4.371e-08, 1.0), (0.866, -0.5, -1.0), (0.866, -0.5, 1.0), (0.5, -0.866, -1.0), (0.5, -0.866, 1.0), (1.51e-07, -1.0, -1.0), (1.51e-07, -1.0, 1.0), (-0.5, -0.866, -1.0), (-0.5, -0.866, 1.0), (-0.866, -0.5, -1.0), (-0.866, -0.5, 1.0), (-1.0, -4.649e-07, -1.0), (-1.0, -4.649e-07, 1.0), (-0.866, 0.5, -1.0), (-0.866, 0.5, 1.0), (-0.5, 0.866, -1.0), (-0.5, 0.866, 1.0)], [], [(0, 1, 3, 2), (2, 3, 5, 4), (4, 5, 7, 6), (6, 7, 9, 8), (8, 9, 11, 10), (10, 11, 13, 12), (12, 13, 15, 14), (14, 15, 17, 16), (16, 17, 19, 18), (18, 19, 21, 20), (3, 1, 23, 21, 19, 17, 15, 13, 11, 9, 7, 5), (20, 21, 23, 22), (22, 23, 1, 0), (0, 2, 4, 6, 8, 10, 12, 14, 16, 18, 20, 22)])
_uv = me_cylinder_025.uv_layers.new(name='UVMap')
_uv.uv.foreach_set('vector', [1.0, 0.5, 1.0, 1.0, 0.9167, 1.0, 0.9167, 0.5, 0.9167, 0.5, 0.9167, 1.0, 0.8333, 1.0, 0.8333, 0.5, 0.8333, 0.5, 0.8333, 1.0, 0.75, 1.0, 0.75, 0.5, 0.75, 0.5, 0.75, 1.0, 0.6667, 1.0, 0.6667, 0.5, 0.6667, 0.5, 0.6667, 1.0, 0.5833, 1.0, 0.5833, 0.5, 0.5833, 0.5, 0.5833, 1.0, 0.5, 1.0, 0.5, 0.5, 0.5, 0.5, 0.5, 1.0, 0.4167, 1.0, 0.4167, 0.5, 0.4167, 0.5, 0.4167, 1.0, 0.3333, 1.0, 0.3333, 0.5, 0.3333, 0.5, 0.3333, 1.0, 0.25, 1.0, 0.25, 0.5, 0.25, 0.5, 0.25, 1.0, 0.1667, 1.0, 0.1667, 0.5, 0.37, 0.4578, 0.25, 0.49, 0.13, 0.4578, 0.04215, 0.37, 0.01, 0.25, 0.04215, 0.13, 0.13, 0.04215, 0.25, 0.01, 0.37, 0.04215, 0.4578, 0.13, 0.49, 0.25, 0.4578, 0.37, 0.1667, 0.5, 0.1667, 1.0, 0.08333, 1.0, 0.08333, 0.5, 0.08333, 0.5, 0.08333, 1.0, 7.451e-08, 1.0, 7.451e-08, 0.5, 0.75, 0.49, 0.87, 0.4578, 0.9578, 0.37, 0.99, 0.25, 0.9578, 0.13, 0.87, 0.04215, 0.75, 0.01, 0.63, 0.04215, 0.5422, 0.13, 0.51, 0.25, 0.5422, 0.37, 0.63, 0.4578])
me_cylinder_025.materials.append(mat_black_002)
me_cylinder_025.use_remesh_fix_poles = True
me_cylinder_025.use_remesh_preserve_attributes = False
me_cylinder_025.use_mirror_vertex_groups = False
me_cylinder_025.update()
me_cylinder_024 = bpy.data.meshes.new('Cylinder.024')
me_cylinder_024.from_pydata([(0.0, 1.0, -1.0), (0.0, 1.0, 1.0), (0.5, 0.866, -1.0), (0.5, 0.866, 1.0), (0.866, 0.5, -1.0), (0.866, 0.5, 1.0), (1.0, -4.371e-08, -1.0), (1.0, -4.371e-08, 1.0), (0.866, -0.5, -1.0), (0.866, -0.5, 1.0), (0.5, -0.866, -1.0), (0.5, -0.866, 1.0), (1.51e-07, -1.0, -1.0), (1.51e-07, -1.0, 1.0), (-0.5, -0.866, -1.0), (-0.5, -0.866, 1.0), (-0.866, -0.5, -1.0), (-0.866, -0.5, 1.0), (-1.0, -4.649e-07, -1.0), (-1.0, -4.649e-07, 1.0), (-0.866, 0.5, -1.0), (-0.866, 0.5, 1.0), (-0.5, 0.866, -1.0), (-0.5, 0.866, 1.0)], [], [(0, 1, 3, 2), (2, 3, 5, 4), (4, 5, 7, 6), (6, 7, 9, 8), (8, 9, 11, 10), (10, 11, 13, 12), (12, 13, 15, 14), (14, 15, 17, 16), (16, 17, 19, 18), (18, 19, 21, 20), (3, 1, 23, 21, 19, 17, 15, 13, 11, 9, 7, 5), (20, 21, 23, 22), (22, 23, 1, 0), (0, 2, 4, 6, 8, 10, 12, 14, 16, 18, 20, 22)])
_uv = me_cylinder_024.uv_layers.new(name='UVMap')
_uv.uv.foreach_set('vector', [1.0, 0.5, 1.0, 1.0, 0.9167, 1.0, 0.9167, 0.5, 0.9167, 0.5, 0.9167, 1.0, 0.8333, 1.0, 0.8333, 0.5, 0.8333, 0.5, 0.8333, 1.0, 0.75, 1.0, 0.75, 0.5, 0.75, 0.5, 0.75, 1.0, 0.6667, 1.0, 0.6667, 0.5, 0.6667, 0.5, 0.6667, 1.0, 0.5833, 1.0, 0.5833, 0.5, 0.5833, 0.5, 0.5833, 1.0, 0.5, 1.0, 0.5, 0.5, 0.5, 0.5, 0.5, 1.0, 0.4167, 1.0, 0.4167, 0.5, 0.4167, 0.5, 0.4167, 1.0, 0.3333, 1.0, 0.3333, 0.5, 0.3333, 0.5, 0.3333, 1.0, 0.25, 1.0, 0.25, 0.5, 0.25, 0.5, 0.25, 1.0, 0.1667, 1.0, 0.1667, 0.5, 0.37, 0.4578, 0.25, 0.49, 0.13, 0.4578, 0.04215, 0.37, 0.01, 0.25, 0.04215, 0.13, 0.13, 0.04215, 0.25, 0.01, 0.37, 0.04215, 0.4578, 0.13, 0.49, 0.25, 0.4578, 0.37, 0.1667, 0.5, 0.1667, 1.0, 0.08333, 1.0, 0.08333, 0.5, 0.08333, 0.5, 0.08333, 1.0, 7.451e-08, 1.0, 7.451e-08, 0.5, 0.75, 0.49, 0.87, 0.4578, 0.9578, 0.37, 0.99, 0.25, 0.9578, 0.13, 0.87, 0.04215, 0.75, 0.01, 0.63, 0.04215, 0.5422, 0.13, 0.51, 0.25, 0.5422, 0.37, 0.63, 0.4578])
me_cylinder_024.materials.append(mat_black_002)
me_cylinder_024.use_remesh_fix_poles = True
me_cylinder_024.use_remesh_preserve_attributes = False
me_cylinder_024.use_mirror_vertex_groups = False
me_cylinder_024.update()
me_cylinder_023 = bpy.data.meshes.new('Cylinder.023')
me_cylinder_023.from_pydata([(0.0, 1.0, -1.0), (0.0, 1.0, 1.0), (0.5, 0.866, -1.0), (0.5, 0.866, 1.0), (0.866, 0.5, -1.0), (0.866, 0.5, 1.0), (1.0, -4.371e-08, -1.0), (1.0, -4.371e-08, 1.0), (0.866, -0.5, -1.0), (0.866, -0.5, 1.0), (0.5, -0.866, -1.0), (0.5, -0.866, 1.0), (1.51e-07, -1.0, -1.0), (1.51e-07, -1.0, 1.0), (-0.5, -0.866, -1.0), (-0.5, -0.866, 1.0), (-0.866, -0.5, -1.0), (-0.866, -0.5, 1.0), (-1.0, -4.649e-07, -1.0), (-1.0, -4.649e-07, 1.0), (-0.866, 0.5, -1.0), (-0.866, 0.5, 1.0), (-0.5, 0.866, -1.0), (-0.5, 0.866, 1.0)], [], [(0, 1, 3, 2), (2, 3, 5, 4), (4, 5, 7, 6), (6, 7, 9, 8), (8, 9, 11, 10), (10, 11, 13, 12), (12, 13, 15, 14), (14, 15, 17, 16), (16, 17, 19, 18), (18, 19, 21, 20), (3, 1, 23, 21, 19, 17, 15, 13, 11, 9, 7, 5), (20, 21, 23, 22), (22, 23, 1, 0), (0, 2, 4, 6, 8, 10, 12, 14, 16, 18, 20, 22)])
_uv = me_cylinder_023.uv_layers.new(name='UVMap')
_uv.uv.foreach_set('vector', [1.0, 0.5, 1.0, 1.0, 0.9167, 1.0, 0.9167, 0.5, 0.9167, 0.5, 0.9167, 1.0, 0.8333, 1.0, 0.8333, 0.5, 0.8333, 0.5, 0.8333, 1.0, 0.75, 1.0, 0.75, 0.5, 0.75, 0.5, 0.75, 1.0, 0.6667, 1.0, 0.6667, 0.5, 0.6667, 0.5, 0.6667, 1.0, 0.5833, 1.0, 0.5833, 0.5, 0.5833, 0.5, 0.5833, 1.0, 0.5, 1.0, 0.5, 0.5, 0.5, 0.5, 0.5, 1.0, 0.4167, 1.0, 0.4167, 0.5, 0.4167, 0.5, 0.4167, 1.0, 0.3333, 1.0, 0.3333, 0.5, 0.3333, 0.5, 0.3333, 1.0, 0.25, 1.0, 0.25, 0.5, 0.25, 0.5, 0.25, 1.0, 0.1667, 1.0, 0.1667, 0.5, 0.37, 0.4578, 0.25, 0.49, 0.13, 0.4578, 0.04215, 0.37, 0.01, 0.25, 0.04215, 0.13, 0.13, 0.04215, 0.25, 0.01, 0.37, 0.04215, 0.4578, 0.13, 0.49, 0.25, 0.4578, 0.37, 0.1667, 0.5, 0.1667, 1.0, 0.08333, 1.0, 0.08333, 0.5, 0.08333, 0.5, 0.08333, 1.0, 7.451e-08, 1.0, 7.451e-08, 0.5, 0.75, 0.49, 0.87, 0.4578, 0.9578, 0.37, 0.99, 0.25, 0.9578, 0.13, 0.87, 0.04215, 0.75, 0.01, 0.63, 0.04215, 0.5422, 0.13, 0.51, 0.25, 0.5422, 0.37, 0.63, 0.4578])
me_cylinder_023.materials.append(mat_black_002)
me_cylinder_023.use_remesh_fix_poles = True
me_cylinder_023.use_remesh_preserve_attributes = False
me_cylinder_023.use_mirror_vertex_groups = False
me_cylinder_023.update()
me_cylinder_022 = bpy.data.meshes.new('Cylinder.022')
me_cylinder_022.from_pydata([(0.0, 1.0, -1.0), (0.0, 1.0, 1.0), (0.5, 0.866, -1.0), (0.5, 0.866, 1.0), (0.866, 0.5, -1.0), (0.866, 0.5, 1.0), (1.0, -4.371e-08, -1.0), (1.0, -4.371e-08, 1.0), (0.866, -0.5, -1.0), (0.866, -0.5, 1.0), (0.5, -0.866, -1.0), (0.5, -0.866, 1.0), (1.51e-07, -1.0, -1.0), (1.51e-07, -1.0, 1.0), (-0.5, -0.866, -1.0), (-0.5, -0.866, 1.0), (-0.866, -0.5, -1.0), (-0.866, -0.5, 1.0), (-1.0, -4.649e-07, -1.0), (-1.0, -4.649e-07, 1.0), (-0.866, 0.5, -1.0), (-0.866, 0.5, 1.0), (-0.5, 0.866, -1.0), (-0.5, 0.866, 1.0)], [], [(0, 1, 3, 2), (2, 3, 5, 4), (4, 5, 7, 6), (6, 7, 9, 8), (8, 9, 11, 10), (10, 11, 13, 12), (12, 13, 15, 14), (14, 15, 17, 16), (16, 17, 19, 18), (18, 19, 21, 20), (3, 1, 23, 21, 19, 17, 15, 13, 11, 9, 7, 5), (20, 21, 23, 22), (22, 23, 1, 0), (0, 2, 4, 6, 8, 10, 12, 14, 16, 18, 20, 22)])
_uv = me_cylinder_022.uv_layers.new(name='UVMap')
_uv.uv.foreach_set('vector', [1.0, 0.5, 1.0, 1.0, 0.9167, 1.0, 0.9167, 0.5, 0.9167, 0.5, 0.9167, 1.0, 0.8333, 1.0, 0.8333, 0.5, 0.8333, 0.5, 0.8333, 1.0, 0.75, 1.0, 0.75, 0.5, 0.75, 0.5, 0.75, 1.0, 0.6667, 1.0, 0.6667, 0.5, 0.6667, 0.5, 0.6667, 1.0, 0.5833, 1.0, 0.5833, 0.5, 0.5833, 0.5, 0.5833, 1.0, 0.5, 1.0, 0.5, 0.5, 0.5, 0.5, 0.5, 1.0, 0.4167, 1.0, 0.4167, 0.5, 0.4167, 0.5, 0.4167, 1.0, 0.3333, 1.0, 0.3333, 0.5, 0.3333, 0.5, 0.3333, 1.0, 0.25, 1.0, 0.25, 0.5, 0.25, 0.5, 0.25, 1.0, 0.1667, 1.0, 0.1667, 0.5, 0.37, 0.4578, 0.25, 0.49, 0.13, 0.4578, 0.04215, 0.37, 0.01, 0.25, 0.04215, 0.13, 0.13, 0.04215, 0.25, 0.01, 0.37, 0.04215, 0.4578, 0.13, 0.49, 0.25, 0.4578, 0.37, 0.1667, 0.5, 0.1667, 1.0, 0.08333, 1.0, 0.08333, 0.5, 0.08333, 0.5, 0.08333, 1.0, 7.451e-08, 1.0, 7.451e-08, 0.5, 0.75, 0.49, 0.87, 0.4578, 0.9578, 0.37, 0.99, 0.25, 0.9578, 0.13, 0.87, 0.04215, 0.75, 0.01, 0.63, 0.04215, 0.5422, 0.13, 0.51, 0.25, 0.5422, 0.37, 0.63, 0.4578])
me_cylinder_022.materials.append(mat_light_002)
me_cylinder_022.use_remesh_fix_poles = True
me_cylinder_022.use_remesh_preserve_attributes = False
me_cylinder_022.use_mirror_vertex_groups = False
me_cylinder_022.update()
me_cylinder_021 = bpy.data.meshes.new('Cylinder.021')
me_cylinder_021.from_pydata([(0.0, 1.0, -1.0), (0.0, 1.0, 1.0), (0.5, 0.866, -1.0), (0.5, 0.866, 1.0), (0.866, 0.5, -1.0), (0.866, 0.5, 1.0), (1.0, -4.371e-08, -1.0), (1.0, -4.371e-08, 1.0), (0.866, -0.5, -1.0), (0.866, -0.5, 1.0), (0.5, -0.866, -1.0), (0.5, -0.866, 1.0), (1.51e-07, -1.0, -1.0), (1.51e-07, -1.0, 1.0), (-0.5, -0.866, -1.0), (-0.5, -0.866, 1.0), (-0.866, -0.5, -1.0), (-0.866, -0.5, 1.0), (-1.0, -4.649e-07, -1.0), (-1.0, -4.649e-07, 1.0), (-0.866, 0.5, -1.0), (-0.866, 0.5, 1.0), (-0.5, 0.866, -1.0), (-0.5, 0.866, 1.0)], [], [(0, 1, 3, 2), (2, 3, 5, 4), (4, 5, 7, 6), (6, 7, 9, 8), (8, 9, 11, 10), (10, 11, 13, 12), (12, 13, 15, 14), (14, 15, 17, 16), (16, 17, 19, 18), (18, 19, 21, 20), (3, 1, 23, 21, 19, 17, 15, 13, 11, 9, 7, 5), (20, 21, 23, 22), (22, 23, 1, 0), (0, 2, 4, 6, 8, 10, 12, 14, 16, 18, 20, 22)])
_uv = me_cylinder_021.uv_layers.new(name='UVMap')
_uv.uv.foreach_set('vector', [1.0, 0.5, 1.0, 1.0, 0.9167, 1.0, 0.9167, 0.5, 0.9167, 0.5, 0.9167, 1.0, 0.8333, 1.0, 0.8333, 0.5, 0.8333, 0.5, 0.8333, 1.0, 0.75, 1.0, 0.75, 0.5, 0.75, 0.5, 0.75, 1.0, 0.6667, 1.0, 0.6667, 0.5, 0.6667, 0.5, 0.6667, 1.0, 0.5833, 1.0, 0.5833, 0.5, 0.5833, 0.5, 0.5833, 1.0, 0.5, 1.0, 0.5, 0.5, 0.5, 0.5, 0.5, 1.0, 0.4167, 1.0, 0.4167, 0.5, 0.4167, 0.5, 0.4167, 1.0, 0.3333, 1.0, 0.3333, 0.5, 0.3333, 0.5, 0.3333, 1.0, 0.25, 1.0, 0.25, 0.5, 0.25, 0.5, 0.25, 1.0, 0.1667, 1.0, 0.1667, 0.5, 0.37, 0.4578, 0.25, 0.49, 0.13, 0.4578, 0.04215, 0.37, 0.01, 0.25, 0.04215, 0.13, 0.13, 0.04215, 0.25, 0.01, 0.37, 0.04215, 0.4578, 0.13, 0.49, 0.25, 0.4578, 0.37, 0.1667, 0.5, 0.1667, 1.0, 0.08333, 1.0, 0.08333, 0.5, 0.08333, 0.5, 0.08333, 1.0, 7.451e-08, 1.0, 7.451e-08, 0.5, 0.75, 0.49, 0.87, 0.4578, 0.9578, 0.37, 0.99, 0.25, 0.9578, 0.13, 0.87, 0.04215, 0.75, 0.01, 0.63, 0.04215, 0.5422, 0.13, 0.51, 0.25, 0.5422, 0.37, 0.63, 0.4578])
me_cylinder_021.materials.append(mat_black_002)
me_cylinder_021.use_remesh_fix_poles = True
me_cylinder_021.use_remesh_preserve_attributes = False
me_cylinder_021.use_mirror_vertex_groups = False
me_cylinder_021.update()
me_cylinder_020 = bpy.data.meshes.new('Cylinder.020')
me_cylinder_020.from_pydata([(0.0, 1.0, -1.0), (0.0, 1.0, 1.0), (0.5, 0.866, -1.0), (0.5, 0.866, 1.0), (0.866, 0.5, -1.0), (0.866, 0.5, 1.0), (1.0, -4.371e-08, -1.0), (1.0, -4.371e-08, 1.0), (0.866, -0.5, -1.0), (0.866, -0.5, 1.0), (0.5, -0.866, -1.0), (0.5, -0.866, 1.0), (1.51e-07, -1.0, -1.0), (1.51e-07, -1.0, 1.0), (-0.5, -0.866, -1.0), (-0.5, -0.866, 1.0), (-0.866, -0.5, -1.0), (-0.866, -0.5, 1.0), (-1.0, -4.649e-07, -1.0), (-1.0, -4.649e-07, 1.0), (-0.866, 0.5, -1.0), (-0.866, 0.5, 1.0), (-0.5, 0.866, -1.0), (-0.5, 0.866, 1.0)], [], [(0, 1, 3, 2), (2, 3, 5, 4), (4, 5, 7, 6), (6, 7, 9, 8), (8, 9, 11, 10), (10, 11, 13, 12), (12, 13, 15, 14), (14, 15, 17, 16), (16, 17, 19, 18), (18, 19, 21, 20), (3, 1, 23, 21, 19, 17, 15, 13, 11, 9, 7, 5), (20, 21, 23, 22), (22, 23, 1, 0), (0, 2, 4, 6, 8, 10, 12, 14, 16, 18, 20, 22)])
_uv = me_cylinder_020.uv_layers.new(name='UVMap')
_uv.uv.foreach_set('vector', [1.0, 0.5, 1.0, 1.0, 0.9167, 1.0, 0.9167, 0.5, 0.9167, 0.5, 0.9167, 1.0, 0.8333, 1.0, 0.8333, 0.5, 0.8333, 0.5, 0.8333, 1.0, 0.75, 1.0, 0.75, 0.5, 0.75, 0.5, 0.75, 1.0, 0.6667, 1.0, 0.6667, 0.5, 0.6667, 0.5, 0.6667, 1.0, 0.5833, 1.0, 0.5833, 0.5, 0.5833, 0.5, 0.5833, 1.0, 0.5, 1.0, 0.5, 0.5, 0.5, 0.5, 0.5, 1.0, 0.4167, 1.0, 0.4167, 0.5, 0.4167, 0.5, 0.4167, 1.0, 0.3333, 1.0, 0.3333, 0.5, 0.3333, 0.5, 0.3333, 1.0, 0.25, 1.0, 0.25, 0.5, 0.25, 0.5, 0.25, 1.0, 0.1667, 1.0, 0.1667, 0.5, 0.37, 0.4578, 0.25, 0.49, 0.13, 0.4578, 0.04215, 0.37, 0.01, 0.25, 0.04215, 0.13, 0.13, 0.04215, 0.25, 0.01, 0.37, 0.04215, 0.4578, 0.13, 0.49, 0.25, 0.4578, 0.37, 0.1667, 0.5, 0.1667, 1.0, 0.08333, 1.0, 0.08333, 0.5, 0.08333, 0.5, 0.08333, 1.0, 7.451e-08, 1.0, 7.451e-08, 0.5, 0.75, 0.49, 0.87, 0.4578, 0.9578, 0.37, 0.99, 0.25, 0.9578, 0.13, 0.87, 0.04215, 0.75, 0.01, 0.63, 0.04215, 0.5422, 0.13, 0.51, 0.25, 0.5422, 0.37, 0.63, 0.4578])
me_cylinder_020.materials.append(mat_black_002)
me_cylinder_020.use_remesh_fix_poles = True
me_cylinder_020.use_remesh_preserve_attributes = False
me_cylinder_020.use_mirror_vertex_groups = False
me_cylinder_020.update()
me_cylinder_019 = bpy.data.meshes.new('Cylinder.019')
me_cylinder_019.from_pydata([(0.0, 1.0, -1.0), (0.0, 1.0, 1.0), (0.5, 0.866, -1.0), (0.5, 0.866, 1.0), (0.866, 0.5, -1.0), (0.866, 0.5, 1.0), (1.0, -4.371e-08, -1.0), (1.0, -4.371e-08, 1.0), (0.866, -0.5, -1.0), (0.866, -0.5, 1.0), (0.5, -0.866, -1.0), (0.5, -0.866, 1.0), (1.51e-07, -1.0, -1.0), (1.51e-07, -1.0, 1.0), (-0.5, -0.866, -1.0), (-0.5, -0.866, 1.0), (-0.866, -0.5, -1.0), (-0.866, -0.5, 1.0), (-1.0, -4.649e-07, -1.0), (-1.0, -4.649e-07, 1.0), (-0.866, 0.5, -1.0), (-0.866, 0.5, 1.0), (-0.5, 0.866, -1.0), (-0.5, 0.866, 1.0)], [], [(0, 1, 3, 2), (2, 3, 5, 4), (4, 5, 7, 6), (6, 7, 9, 8), (8, 9, 11, 10), (10, 11, 13, 12), (12, 13, 15, 14), (14, 15, 17, 16), (16, 17, 19, 18), (18, 19, 21, 20), (3, 1, 23, 21, 19, 17, 15, 13, 11, 9, 7, 5), (20, 21, 23, 22), (22, 23, 1, 0), (0, 2, 4, 6, 8, 10, 12, 14, 16, 18, 20, 22)])
_uv = me_cylinder_019.uv_layers.new(name='UVMap')
_uv.uv.foreach_set('vector', [1.0, 0.5, 1.0, 1.0, 0.9167, 1.0, 0.9167, 0.5, 0.9167, 0.5, 0.9167, 1.0, 0.8333, 1.0, 0.8333, 0.5, 0.8333, 0.5, 0.8333, 1.0, 0.75, 1.0, 0.75, 0.5, 0.75, 0.5, 0.75, 1.0, 0.6667, 1.0, 0.6667, 0.5, 0.6667, 0.5, 0.6667, 1.0, 0.5833, 1.0, 0.5833, 0.5, 0.5833, 0.5, 0.5833, 1.0, 0.5, 1.0, 0.5, 0.5, 0.5, 0.5, 0.5, 1.0, 0.4167, 1.0, 0.4167, 0.5, 0.4167, 0.5, 0.4167, 1.0, 0.3333, 1.0, 0.3333, 0.5, 0.3333, 0.5, 0.3333, 1.0, 0.25, 1.0, 0.25, 0.5, 0.25, 0.5, 0.25, 1.0, 0.1667, 1.0, 0.1667, 0.5, 0.37, 0.4578, 0.25, 0.49, 0.13, 0.4578, 0.04215, 0.37, 0.01, 0.25, 0.04215, 0.13, 0.13, 0.04215, 0.25, 0.01, 0.37, 0.04215, 0.4578, 0.13, 0.49, 0.25, 0.4578, 0.37, 0.1667, 0.5, 0.1667, 1.0, 0.08333, 1.0, 0.08333, 0.5, 0.08333, 0.5, 0.08333, 1.0, 7.451e-08, 1.0, 7.451e-08, 0.5, 0.75, 0.49, 0.87, 0.4578, 0.9578, 0.37, 0.99, 0.25, 0.9578, 0.13, 0.87, 0.04215, 0.75, 0.01, 0.63, 0.04215, 0.5422, 0.13, 0.51, 0.25, 0.5422, 0.37, 0.63, 0.4578])
me_cylinder_019.materials.append(mat_black_002)
me_cylinder_019.use_remesh_fix_poles = True
me_cylinder_019.use_remesh_preserve_attributes = False
me_cylinder_019.use_mirror_vertex_groups = False
me_cylinder_019.update()
me_cylinder_018 = bpy.data.meshes.new('Cylinder.018')
me_cylinder_018.from_pydata([(0.0, 1.0, -1.0), (0.0, 1.0, 1.0), (0.5, 0.866, -1.0), (0.5, 0.866, 1.0), (0.866, 0.5, -1.0), (0.866, 0.5, 1.0), (1.0, -4.371e-08, -1.0), (1.0, -4.371e-08, 1.0), (0.866, -0.5, -1.0), (0.866, -0.5, 1.0), (0.5, -0.866, -1.0), (0.5, -0.866, 1.0), (1.51e-07, -1.0, -1.0), (1.51e-07, -1.0, 1.0), (-0.5, -0.866, -1.0), (-0.5, -0.866, 1.0), (-0.866, -0.5, -1.0), (-0.866, -0.5, 1.0), (-1.0, -4.649e-07, -1.0), (-1.0, -4.649e-07, 1.0), (-0.866, 0.5, -1.0), (-0.866, 0.5, 1.0), (-0.5, 0.866, -1.0), (-0.5, 0.866, 1.0)], [], [(0, 1, 3, 2), (2, 3, 5, 4), (4, 5, 7, 6), (6, 7, 9, 8), (8, 9, 11, 10), (10, 11, 13, 12), (12, 13, 15, 14), (14, 15, 17, 16), (16, 17, 19, 18), (18, 19, 21, 20), (3, 1, 23, 21, 19, 17, 15, 13, 11, 9, 7, 5), (20, 21, 23, 22), (22, 23, 1, 0), (0, 2, 4, 6, 8, 10, 12, 14, 16, 18, 20, 22)])
_uv = me_cylinder_018.uv_layers.new(name='UVMap')
_uv.uv.foreach_set('vector', [1.0, 0.5, 1.0, 1.0, 0.9167, 1.0, 0.9167, 0.5, 0.9167, 0.5, 0.9167, 1.0, 0.8333, 1.0, 0.8333, 0.5, 0.8333, 0.5, 0.8333, 1.0, 0.75, 1.0, 0.75, 0.5, 0.75, 0.5, 0.75, 1.0, 0.6667, 1.0, 0.6667, 0.5, 0.6667, 0.5, 0.6667, 1.0, 0.5833, 1.0, 0.5833, 0.5, 0.5833, 0.5, 0.5833, 1.0, 0.5, 1.0, 0.5, 0.5, 0.5, 0.5, 0.5, 1.0, 0.4167, 1.0, 0.4167, 0.5, 0.4167, 0.5, 0.4167, 1.0, 0.3333, 1.0, 0.3333, 0.5, 0.3333, 0.5, 0.3333, 1.0, 0.25, 1.0, 0.25, 0.5, 0.25, 0.5, 0.25, 1.0, 0.1667, 1.0, 0.1667, 0.5, 0.37, 0.4578, 0.25, 0.49, 0.13, 0.4578, 0.04215, 0.37, 0.01, 0.25, 0.04215, 0.13, 0.13, 0.04215, 0.25, 0.01, 0.37, 0.04215, 0.4578, 0.13, 0.49, 0.25, 0.4578, 0.37, 0.1667, 0.5, 0.1667, 1.0, 0.08333, 1.0, 0.08333, 0.5, 0.08333, 0.5, 0.08333, 1.0, 7.451e-08, 1.0, 7.451e-08, 0.5, 0.75, 0.49, 0.87, 0.4578, 0.9578, 0.37, 0.99, 0.25, 0.9578, 0.13, 0.87, 0.04215, 0.75, 0.01, 0.63, 0.04215, 0.5422, 0.13, 0.51, 0.25, 0.5422, 0.37, 0.63, 0.4578])
me_cylinder_018.materials.append(mat_black_002)
me_cylinder_018.use_remesh_fix_poles = True
me_cylinder_018.use_remesh_preserve_attributes = False
me_cylinder_018.use_mirror_vertex_groups = False
me_cylinder_018.update()
me_plane_005 = bpy.data.meshes.new('Plane.005')
me_plane_005.from_pydata([(-1.0, -1.138, 0.0), (1.0, -1.138, 0.0), (-1.0, 1.0, 0.0), (1.0, 1.0, 0.0)], [], [(0, 1, 3, 2)])
_uv = me_plane_005.uv_layers.new(name='UVMap')
_uv.uv.foreach_set('vector', [0.0, 0.0, 1.0, 0.0, 1.0, 1.0, 0.0, 1.0])
me_plane_005.materials.append(mat_material_008)
me_plane_005.use_remesh_fix_poles = True
me_plane_005.use_remesh_preserve_attributes = False
me_plane_005.use_mirror_vertex_groups = False
me_plane_005.update()
me_plane_004 = bpy.data.meshes.new('Plane.004')
me_plane_004.from_pydata([(-1.0, -0.5502, 0.0), (1.0, -0.5502, 0.0), (-1.0, 0.8083, 0.0), (1.0, 0.8083, 0.0)], [], [(0, 1, 3, 2)])
_uv = me_plane_004.uv_layers.new(name='UVMap')
_uv.uv.foreach_set('vector', [0.0, 0.0, 1.0, 0.0, 1.0, 1.0, 0.0, 1.0])
me_plane_004.materials.append(mat_material_007)
me_plane_004.use_remesh_fix_poles = True
me_plane_004.use_remesh_preserve_attributes = False
me_plane_004.use_mirror_vertex_groups = False
me_plane_004.update()
me_cube_026 = bpy.data.meshes.new('Cube.026')
me_cube_026.from_pydata([(-0.5493, -1.0, -1.0), (-0.5493, -1.0, 1.0), (-0.5493, 1.0, -1.0), (-0.5493, 1.0, 1.0), (-0.4992, -1.0, -1.0), (-0.4992, -1.0, 1.0), (-0.4992, 1.0, -1.0), (-0.4992, 1.0, 1.0)], [], [(0, 1, 3, 2), (2, 3, 7, 6), (6, 7, 5, 4), (4, 5, 1, 0), (2, 6, 4, 0), (7, 3, 1, 5)])
_uv = me_cube_026.uv_layers.new(name='UVMap')
_uv.uv.foreach_set('vector', [0.375, 0.0, 0.625, 0.0, 0.625, 0.25, 0.375, 0.25, 0.375, 0.25, 0.625, 0.25, 0.625, 0.5, 0.375, 0.5, 0.375, 0.5, 0.625, 0.5, 0.625, 0.75, 0.375, 0.75, 0.375, 0.75, 0.625, 0.75, 0.625, 1.0, 0.375, 1.0, 0.125, 0.5, 0.375, 0.5, 0.375, 0.75, 0.125, 0.75, 0.625, 0.5, 0.875, 0.5, 0.875, 0.75, 0.625, 0.75])
me_cube_026.materials.append(mat_glass)
me_cube_026.use_remesh_fix_poles = True
me_cube_026.use_remesh_preserve_attributes = False
me_cube_026.use_mirror_vertex_groups = False
me_cube_026.update()
me_cube_027 = bpy.data.meshes.new('Cube.027')
me_cube_027.from_pydata([(-0.02506, -1.0, -1.0), (-0.02506, -1.0, 1.0), (-0.02506, 1.0, -1.0), (-0.02506, 1.0, 1.0), (0.02506, -1.0, -1.0), (0.02506, -1.0, 1.0), (0.02506, 1.0, -1.0), (0.02506, 1.0, 1.0)], [], [(0, 1, 3, 2), (2, 3, 7, 6), (6, 7, 5, 4), (4, 5, 1, 0), (2, 6, 4, 0), (7, 3, 1, 5)])
_uv = me_cube_027.uv_layers.new(name='UVMap')
_uv.uv.foreach_set('vector', [0.375, 0.0, 0.625, 0.0, 0.625, 0.25, 0.375, 0.25, 0.375, 0.25, 0.625, 0.25, 0.625, 0.5, 0.375, 0.5, 0.375, 0.5, 0.625, 0.5, 0.625, 0.75, 0.375, 0.75, 0.375, 0.75, 0.625, 0.75, 0.625, 1.0, 0.375, 1.0, 0.125, 0.5, 0.375, 0.5, 0.375, 0.75, 0.125, 0.75, 0.625, 0.5, 0.875, 0.5, 0.875, 0.75, 0.625, 0.75])
me_cube_027.materials.append(mat_glass)
me_cube_027.use_remesh_fix_poles = True
me_cube_027.use_remesh_preserve_attributes = False
me_cube_027.use_mirror_vertex_groups = False
me_cube_027.update()
me_cube_028 = bpy.data.meshes.new('Cube.028')
me_cube_028.from_pydata([(-1.0, -1.0, -1.0), (-1.0, -1.0, 1.0), (-1.0, 1.0, -1.0), (-1.0, 1.0, 1.0), (1.0, -1.0, -1.0), (1.0, -1.0, 1.0), (1.0, 1.0, -1.0), (1.0, 1.0, 1.0)], [], [(0, 1, 3, 2), (2, 3, 7, 6), (6, 7, 5, 4), (4, 5, 1, 0), (2, 6, 4, 0), (7, 3, 1, 5)])
_uv = me_cube_028.uv_layers.new(name='UVMap')
_uv.uv.foreach_set('vector', [0.375, 0.0, 0.625, 0.0, 0.625, 0.25, 0.375, 0.25, 0.375, 0.25, 0.625, 0.25, 0.625, 0.5, 0.375, 0.5, 0.375, 0.5, 0.625, 0.5, 0.625, 0.75, 0.375, 0.75, 0.375, 0.75, 0.625, 0.75, 0.625, 1.0, 0.375, 1.0, 0.125, 0.5, 0.375, 0.5, 0.375, 0.75, 0.125, 0.75, 0.625, 0.5, 0.875, 0.5, 0.875, 0.75, 0.625, 0.75])
me_cube_028.materials.append(mat_wood_002)
me_cube_028.use_remesh_fix_poles = True
me_cube_028.use_remesh_preserve_attributes = False
me_cube_028.use_mirror_vertex_groups = False
me_cube_028.update()
me_cube_029 = bpy.data.meshes.new('Cube.029')
me_cube_029.from_pydata([(-1.0, -1.0, -1.0), (-1.0, -1.0, 1.0), (-1.0, 1.0, -1.0), (-1.0, 1.0, 1.0), (1.0, -1.0, -1.0), (1.0, -1.0, 1.0), (1.0, 1.0, -1.0), (1.0, 1.0, 1.0)], [], [(0, 1, 3, 2), (2, 3, 7, 6), (6, 7, 5, 4), (4, 5, 1, 0), (2, 6, 4, 0), (7, 3, 1, 5)])
_uv = me_cube_029.uv_layers.new(name='UVMap')
_uv.uv.foreach_set('vector', [0.375, 0.0, 0.625, 0.0, 0.625, 0.25, 0.375, 0.25, 0.375, 0.25, 0.625, 0.25, 0.625, 0.5, 0.375, 0.5, 0.375, 0.5, 0.625, 0.5, 0.625, 0.75, 0.375, 0.75, 0.375, 0.75, 0.625, 0.75, 0.625, 1.0, 0.375, 1.0, 0.125, 0.5, 0.375, 0.5, 0.375, 0.75, 0.125, 0.75, 0.625, 0.5, 0.875, 0.5, 0.875, 0.75, 0.625, 0.75])
me_cube_029.materials.append(mat_wood_002)
me_cube_029.use_remesh_fix_poles = True
me_cube_029.use_remesh_preserve_attributes = False
me_cube_029.use_mirror_vertex_groups = False
me_cube_029.update()
me_cube_030 = bpy.data.meshes.new('Cube.030')
me_cube_030.from_pydata([(-1.0, -1.0, -1.0), (-1.0, -1.0, 1.0), (-1.0, 1.0, -1.0), (-1.0, 1.0, 1.0), (1.0, -1.0, -1.0), (1.0, -1.0, 1.0), (1.0, 1.0, -1.0), (1.0, 1.0, 1.0)], [], [(0, 1, 3, 2), (2, 3, 7, 6), (6, 7, 5, 4), (4, 5, 1, 0), (2, 6, 4, 0), (7, 3, 1, 5)])
_uv = me_cube_030.uv_layers.new(name='UVMap')
_uv.uv.foreach_set('vector', [0.375, 0.0, 0.625, 0.0, 0.625, 0.25, 0.375, 0.25, 0.375, 0.25, 0.625, 0.25, 0.625, 0.5, 0.375, 0.5, 0.375, 0.5, 0.625, 0.5, 0.625, 0.75, 0.375, 0.75, 0.375, 0.75, 0.625, 0.75, 0.625, 1.0, 0.375, 1.0, 0.125, 0.5, 0.375, 0.5, 0.375, 0.75, 0.125, 0.75, 0.625, 0.5, 0.875, 0.5, 0.875, 0.75, 0.625, 0.75])
me_cube_030.materials.append(mat_wood_002)
me_cube_030.use_remesh_fix_poles = True
me_cube_030.use_remesh_preserve_attributes = False
me_cube_030.use_mirror_vertex_groups = False
me_cube_030.update()

# ---- curves / text
cu_beziercircle = bpy.data.curves.new('BezierCircle', 'CURVE')
cu_beziercircle.dimensions = '3D'
_sp = cu_beziercircle.splines.new('BEZIER'); _sp.bezier_points.add(3)
_sp.bezier_points.foreach_set('co', [-1.0, 0.0, 0.0, 0.0, 1.0, 0.0, 1.0, 0.0, 0.0, 0.0, -1.0, 0.0])
_sp.bezier_points.foreach_set('handle_left', [-1.0, -0.5521, 0.0, -0.5521, 1.0, 0.0, 1.0, 0.5521, 0.0, 0.5521, -1.0, 0.0])
_sp.bezier_points.foreach_set('handle_right', [-1.0, 0.5521, 0.0, 0.5521, 1.0, 0.0, 1.0, -0.5521, 0.0, -0.5521, -1.0, 0.0])
for _p, _l, _r in zip(_sp.bezier_points, ['AUTO', 'AUTO', 'AUTO', 'AUTO'], ['AUTO', 'AUTO', 'AUTO', 'AUTO']): _p.handle_left_type = _l; _p.handle_right_type = _r
_sp.order_u = 0
_sp.order_v = 0
_sp.use_cyclic_u = True
cu_beziercircle.path_duration = 150
cu_beziercircle.use_path = True
cu_beziercircle.use_path_follow = True
cu_beziercircle.use_path_clamp = True
cu_beziercircle.eval_time = 149.0
cu_beziercircle.fill_mode = 'FULL'

# ---- objects
ob_area_002 = bpy.data.objects.new('Area.002', light_area_003)
ob_cube_023 = bpy.data.objects.new('Cube.023', me_cube_023)
ob_cube_022 = bpy.data.objects.new('Cube.022', me_cube_020)
ob_cube_021 = bpy.data.objects.new('Cube.021', me_cube_021)
ob_cube_020 = bpy.data.objects.new('Cube.020', me_cube_025)
ob_cube_019 = bpy.data.objects.new('Cube.019', me_cube_024)
ob_cube_018 = bpy.data.objects.new('Cube.018', me_cube_022)
ob_cube_017 = bpy.data.objects.new('Cube.017', me_cube_019)
ob_cube_016 = bpy.data.objects.new('Cube.016', me_cube_018)
ob_cylinder_026 = bpy.data.objects.new('Cylinder.026', me_cylinder_026)
ob_cylinder_025 = bpy.data.objects.new('Cylinder.025', me_cylinder_025)
ob_cylinder_024 = bpy.data.objects.new('Cylinder.024', me_cylinder_024)
ob_cylinder_023 = bpy.data.objects.new('Cylinder.023', me_cylinder_023)
ob_cylinder_022 = bpy.data.objects.new('Cylinder.022', me_cylinder_022)
ob_cylinder_021 = bpy.data.objects.new('Cylinder.021', me_cylinder_021)
ob_cylinder_020 = bpy.data.objects.new('Cylinder.020', me_cylinder_020)
ob_cylinder_019 = bpy.data.objects.new('Cylinder.019', me_cylinder_019)
ob_cylinder_018 = bpy.data.objects.new('Cylinder.018', me_cylinder_018)
ob_plane_005 = bpy.data.objects.new('Plane.005', me_plane_005)
ob_plane_004 = bpy.data.objects.new('Plane.004', me_plane_004)
ob_point_002 = bpy.data.objects.new('Point.002', light_point_002)
ob_sun_002 = bpy.data.objects.new('Sun.002', light_sun_002)
ob_camera = bpy.data.objects.new('Camera', cam_camera_002)
ob_cube_024 = bpy.data.objects.new('Cube.024', me_cube_026)
ob_cube_025 = bpy.data.objects.new('Cube.025', me_cube_027)
ob_cube_026 = bpy.data.objects.new('Cube.026', me_cube_028)
ob_cube_027 = bpy.data.objects.new('Cube.027', me_cube_029)
ob_cube_028 = bpy.data.objects.new('Cube.028', me_cube_030)
ob_empty = bpy.data.objects.new('Empty', None)
ob_beziercircle = bpy.data.objects.new('BezierCircle', cu_beziercircle)

# ---- transforms, parenting, visibility, modifiers, constraints
ob_area_002.location = (-86.74, -5.046, 140.8)
ob_area_002.rotation_euler = (0.0, -1.047, 0.0)
ob_area_002.scale = (53.34, 60.21, 53.34)
ob_area_002.lineart.crease_threshold = 0.0
ob_cube_023.location = (-83.23, -44.04, 31.57)
ob_cube_023.scale = (35.64, 35.64, 35.64)
ob_cube_023.lineart.crease_threshold = 0.0
ob_cube_022.location = (132.0, 157.9, 62.38)
ob_cube_022.scale = (218.2, 66.8, 66.8)
ob_cube_022.lineart.crease_threshold = 0.0
ob_cube_021.location = (-51.86, 146.6, 62.37)
ob_cube_021.scale = (66.8, 66.8, 66.8)
ob_cube_021.lineart.crease_threshold = 0.0
ob_cube_020.location = (-92.69, 65.84, 99.08)
ob_cube_020.scale = (-3.076, -13.2, 2.131)
ob_cube_020.lineart.crease_threshold = 0.0
ob_cube_019.location = (-92.69, 65.84, 76.9)
ob_cube_019.scale = (-3.076, -13.2, 2.131)
ob_cube_019.lineart.crease_threshold = 0.0
ob_cube_018.location = (-92.69, 65.84, 53.57)
ob_cube_018.scale = (-3.076, -13.2, 2.131)
ob_cube_018.lineart.crease_threshold = 0.0
ob_cube_017.location = (-2.12, -31.39, 27.07)
ob_cube_017.scale = (8.425, 8.425, 8.425)
ob_cube_017.lineart.crease_threshold = 0.0
ob_cube_016.location = (-1.975, -14.8, 34.88)
ob_cube_016.rotation_euler = (1.426, -0.0, 0.0)
ob_cube_016.scale = (8.425, 8.425, 8.425)
ob_cube_016.lineart.crease_threshold = 0.0
ob_cylinder_026.location = (-22.65, -64.37, 16.92)
ob_cylinder_026.scale = (-1.481, -1.481, -21.2)
ob_cylinder_026.lineart.crease_threshold = 0.0
ob_cylinder_025.location = (22.92, -64.37, 16.92)
ob_cylinder_025.scale = (-1.481, -1.481, -21.2)
ob_cylinder_025.lineart.crease_threshold = 0.0
ob_cylinder_024.location = (22.92, -42.62, 16.92)
ob_cylinder_024.scale = (-1.481, -1.481, -21.2)
ob_cylinder_024.lineart.crease_threshold = 0.0
ob_cylinder_023.location = (-22.65, -42.36, 16.92)
ob_cylinder_023.scale = (-1.481, -1.481, -21.2)
ob_cylinder_023.lineart.crease_threshold = 0.0
ob_cylinder_022.location = (-87.46, -5.306, 140.6)
ob_cylinder_022.rotation_euler = (1.571, -0.0, 0.0)
ob_cylinder_022.scale = (-1.481, -1.481, -33.8)
ob_cylinder_022.lineart.crease_threshold = 0.0
ob_cylinder_021.location = (4.648, -17.26, 7.228)
ob_cylinder_021.scale = (-1.481, -1.481, -11.48)
ob_cylinder_021.lineart.crease_threshold = 0.0
ob_cylinder_020.location = (-8.03, -17.26, 7.228)
ob_cylinder_020.scale = (-1.481, -1.481, -11.48)
ob_cylinder_020.lineart.crease_threshold = 0.0
ob_cylinder_019.location = (-8.03, -37.4, 7.228)
ob_cylinder_019.scale = (-1.481, -1.481, -11.48)
ob_cylinder_019.lineart.crease_threshold = 0.0
ob_cylinder_018.location = (4.275, -37.4, 7.228)
ob_cylinder_018.scale = (-1.481, -1.481, -11.48)
ob_cylinder_018.lineart.crease_threshold = 0.0
ob_plane_005.location = (-12.83, 0.1206, -4.134)
ob_plane_005.scale = (-106.2, -79.56, -58.34)
ob_plane_005.lineart.crease_threshold = 0.0
ob_plane_004.location = (3.646, -47.58, 38.49)
ob_plane_004.scale = (-30.98, -30.98, -30.98)
ob_plane_004.lineart.crease_threshold = 0.0
ob_point_002.location = (-466.2, -89.0, 207.6)
ob_point_002.scale = (0.8576, 0.8576, 0.8576)
ob_point_002.lineart.crease_threshold = 0.0
ob_sun_002.location = (-567.8, -286.6, 71.1)
ob_sun_002.scale = (0.8576, 0.8576, 0.8576)
ob_sun_002.lineart.crease_threshold = 0.0
ob_camera.parent = ob_beziercircle
ob_camera.matrix_parent_inverse = Matrix(((8.12e-10, -0.001703, -9.698e-17, 1.0), (-9.698e-17, -4.625e-23, -0.001703, 0.1682), (-0.001703, -8.12e-10, -4.625e-23, 4.768e-07), (0.0, 0.0, 0.0, 1.0)))
ob_camera.location = (574.4, 122.5, 98.2)
ob_camera.rotation_euler = (0.8251, 0.02792, 1.925)
ob_camera.scale = (52.94, 52.94, 52.94)
ob_camera.lineart.crease_threshold = 0.0
_c = ob_camera.constraints.new('TRACK_TO'); _c.name = 'Track To'
_c.target = ob_empty
ob_cube_024.location = (-92.69, -4.911, 98.82)
ob_cube_024.scale = (49.97, 49.97, 45.65)
ob_cube_024.lineart.crease_threshold = 0.0
ob_cube_025.location = (15.6, 101.7, 91.06)
ob_cube_025.rotation_euler = (0.0, -0.0, 1.571)
ob_cube_025.scale = (33.99, 37.32, 30.97)
ob_cube_025.lineart.crease_threshold = 0.0
ob_cube_026.location = (-114.2, -24.23, 98.4)
ob_cube_026.rotation_euler = (1.571, -0.0, 0.0)
ob_cube_026.scale = (-3.076, 44.64, 2.131)
ob_cube_026.lineart.crease_threshold = 0.0
ob_cube_027.location = (15.17, 97.33, 90.32)
ob_cube_027.rotation_euler = (1.571, -0.0, 0.0)
ob_cube_027.scale = (-3.178, 32.01, 2.202)
ob_cube_027.lineart.crease_threshold = 0.0
ob_cube_028.location = (-114.2, 12.3, 98.4)
ob_cube_028.rotation_euler = (1.571, -0.0, 0.0)
ob_cube_028.scale = (-3.076, 44.64, 2.131)
ob_cube_028.lineart.crease_threshold = 0.0
ob_empty.location = (0.04534, 1.261, 89.12)
ob_empty.scale = (165.5, 165.5, 165.5)
ob_empty.lineart.crease_threshold = 0.0
ob_beziercircle.location = (0.0, 0.0, 98.77)
ob_beziercircle.scale = (-587.3, -587.3, -587.3)
ob_beziercircle.lineart.crease_threshold = 0.0

# ---- collection membership
col_collection.objects.link(ob_area_002)
col_collection.objects.link(ob_cube_023)
col_collection.objects.link(ob_cube_022)
col_collection.objects.link(ob_cube_021)
col_collection.objects.link(ob_cube_020)
col_collection.objects.link(ob_cube_019)
col_collection.objects.link(ob_cube_018)
col_collection.objects.link(ob_cube_017)
col_collection.objects.link(ob_cube_016)
col_collection.objects.link(ob_cylinder_026)
col_collection.objects.link(ob_cylinder_025)
col_collection.objects.link(ob_cylinder_024)
col_collection.objects.link(ob_cylinder_023)
col_collection.objects.link(ob_cylinder_022)
col_collection.objects.link(ob_cylinder_021)
col_collection.objects.link(ob_cylinder_020)
col_collection.objects.link(ob_cylinder_019)
col_collection.objects.link(ob_cylinder_018)
col_collection.objects.link(ob_plane_005)
col_collection.objects.link(ob_plane_004)
col_collection.objects.link(ob_point_002)
col_collection.objects.link(ob_sun_002)
col_collection.objects.link(ob_camera)
col_collection.objects.link(ob_cube_024)
col_collection.objects.link(ob_cube_025)
col_collection.objects.link(ob_cube_026)
col_collection.objects.link(ob_cube_027)
col_collection.objects.link(ob_cube_028)
col_collection.objects.link(ob_empty)
col_collection.objects.link(ob_beziercircle)

# ---- scene / render settings (as saved in the file)
scene.camera = ob_camera
scene.frame_start = 0; scene.frame_end = 150; scene.frame_set(149)
scene.render.engine = 'CYCLES'
scene.render.image_settings.file_format = 'FFMPEG'
scene.render.image_settings.color_mode = 'RGB'
scene.cycles.use_denoising = False
scene.cycles.samples = 128
scene.cycles.sampling_pattern = 'TABULATED_SOBOL'
scene.cycles.use_adaptive_sampling = False
scene.cycles.use_light_tree = False
scene.view_settings.view_transform = 'Filmic'
bpy.context.view_layer.update()
